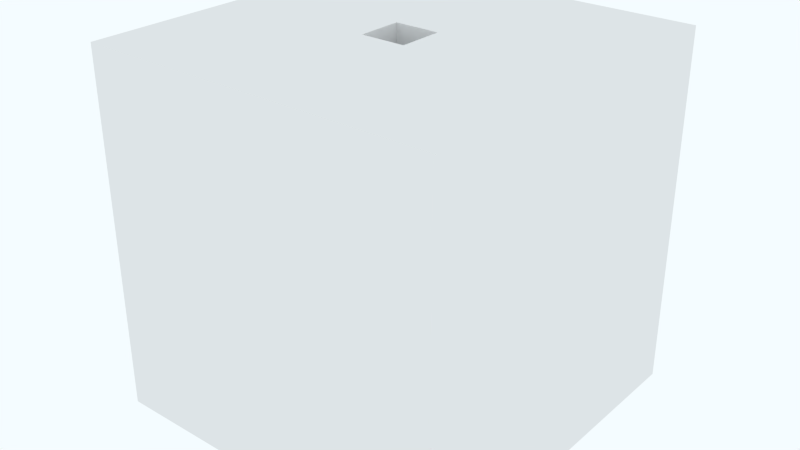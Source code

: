 # Source: firstFloor.blend  (saved by Blender 2.72.0; exported with 4.5.12 LTS)
import bpy
from mathutils import Matrix  # noqa: F401  (used for matrix-valued properties, if any)

bpy.ops.wm.read_factory_settings(use_empty=True)
scene = bpy.context.scene
scene.name = 'Scene.001'

# ---- collections
col_collection_1 = bpy.data.collections.new('Collection 1'); scene.collection.children.link(col_collection_1)

# ---- world
world_world_001 = bpy.data.worlds.new('World.001'); scene.world = world_world_001
world_world_001.color = (0.9068, 0.9708, 1.0)
world_world_001.use_sun_shadow = False
world_world_001.sun_shadow_jitter_overblur = 0.0
world_world_001.cycles.sampling_method = 'MANUAL'
world_world_001.cycles.sample_map_resolution = 256

# ---- meshes
me_cube = bpy.data.meshes.new('Cube')
me_cube.from_pydata([(-1.0, -1.0, -1.0), (-1.0, 1.0, -1.0), (1.0, 1.0, -1.0), (1.0, -1.0, -1.0), (-1.0, -1.0, 1.0), (-1.0, 1.0, 1.0), (1.0, 1.0, 1.0), (1.0, -1.0, 1.0), (-1.0, -1.0, 0.0), (-1.0, 0.0, 1.0), (-1.0, 1.0, 0.0), (-1.0, 0.0, -1.0), (0.0, 1.0, 1.0), (1.0, 1.0, 0.0), (0.0, 1.0, -1.0), (1.0, 0.0, 1.0), (1.0, -1.0, 0.0), (1.0, 0.0, -1.0), (0.0, -1.0, 1.0), (0.0, -1.0, -1.0), (-1.0, 0.0, 0.0), (0.0, 1.0, 0.0), (1.0, 0.0, 0.0), (0.0, -1.0, 0.0), (-1.0, -1.0, 0.5), (-1.0, 0.5, 1.0), (-1.0, 1.0, -0.5), (-1.0, -0.5, -1.0), (0.5, 1.0, 1.0), (1.0, 1.0, -0.5), (-0.5, 1.0, -1.0), (1.0, -0.5, 1.0), (1.0, -1.0, -0.5), (1.0, 0.5, -1.0), (-0.5, -1.0, 1.0), (0.5, -1.0, -1.0), (-1.0, -1.0, -0.5), (-1.0, -0.5, 1.0), (-1.0, 1.0, 0.5), (-1.0, 0.5, -1.0), (-0.5, 1.0, 1.0), (1.0, 1.0, 0.5), (0.5, 1.0, -1.0), (1.0, 0.5, 1.0), (1.0, -1.0, 0.5), (1.0, -0.5, -1.0), (0.5, -1.0, 1.0), (-0.5, -1.0, -1.0), (-1.0, 0.0, -0.5), (-1.0, 0.0, 0.5), (-1.0, -0.5, 0.0), (-1.0, 0.5, 0.0), (0.0, 1.0, -0.5), (0.0, 1.0, 0.5), (-0.5, 1.0, 0.0), (0.5, 1.0, 0.0), (1.0, 0.0, -0.5), (1.0, 0.0, 0.5), (1.0, 0.5, 0.0), (1.0, -0.5, 0.0), (0.0, -1.0, -0.5), (0.0, -1.0, 0.5), (0.5, -1.0, 0.0), (-0.5, -1.0, 0.0), (0.5, 0.0, -1.0), (-0.5, 0.0, -1.0), (0.0, -0.5, -1.0), (0.0, 0.5, -1.0), (-0.5, 0.0, 1.0), (0.5, 0.0, 1.0), (0.0, -0.5, 1.0), (0.0, 0.5, 1.0), (-1.0, 0.5, -0.5), (0.5, 1.0, -0.5), (1.0, -0.5, -0.5), (-0.5, -1.0, -0.5), (0.5, 0.5, -1.0), (-0.5, 0.5, 1.0), (-1.0, -0.5, -0.5), (-1.0, -0.5, 0.5), (-1.0, 0.5, 0.5), (-0.5, 1.0, -0.5), (-0.5, 1.0, 0.5), (0.5, 1.0, 0.5), (1.0, 0.5, -0.5), (1.0, 0.5, 0.5), (1.0, -0.5, 0.5), (0.5, -1.0, -0.5), (0.5, -1.0, 0.5), (-0.5, -1.0, 0.5), (0.5, -0.5, -1.0), (-0.5, -0.5, -1.0), (-0.5, 0.5, -1.0), (-0.5, -0.5, 1.0), (0.5, -0.5, 1.0), (0.5, 0.5, 1.0), (-1.0, -1.0, 0.75), (-1.0, 0.75, 1.0), (-1.0, 1.0, -0.75), (-1.0, -0.75, -1.0), (0.75, 1.0, 1.0), (1.0, 1.0, -0.75), (-0.75, 1.0, -1.0), (1.0, -0.75, 1.0), (1.0, -1.0, -0.75), (1.0, 0.75, -1.0), (-0.75, -1.0, 1.0), (0.75, -1.0, -1.0), (-1.0, -1.0, -0.25), (-1.0, -0.25, 1.0), (-1.0, 1.0, 0.25), (-1.0, 0.25, -1.0), (-0.25, 1.0, 1.0), (1.0, 1.0, 0.25), (0.25, 1.0, -1.0), (1.0, 0.25, 1.0), (1.0, -1.0, 0.25), (1.0, -0.25, -1.0), (0.25, -1.0, 1.0), (-0.25, -1.0, -1.0), (-1.0, 0.0, -0.75), (-1.0, 0.0, 0.25), (-1.0, -0.75, 0.0), (-1.0, 0.25, 0.0), (0.0, 1.0, -0.75), (0.0, 1.0, 0.25), (-0.75, 1.0, 0.0), (0.25, 1.0, 0.0), (1.0, 0.0, -0.75), (1.0, 0.0, 0.25), (1.0, 0.75, 0.0), (1.0, -0.25, 0.0), (0.0, -1.0, -0.75), (0.0, -1.0, 0.25), (0.75, -1.0, 0.0), (-0.25, -1.0, 0.0), (0.75, 0.0, -1.0), (-0.25, 0.0, -1.0), (0.0, -0.75, -1.0), (0.0, 0.25, -1.0), (-0.75, 0.0, 1.0), (0.25, 0.0, 1.0), (0.0, -0.75, 1.0), (0.0, 0.25, 1.0), (-1.0, -1.0, 0.25), (-1.0, 0.25, 1.0), (-1.0, 1.0, -0.25), (-1.0, -0.25, -1.0), (0.25, 1.0, 1.0), (1.0, 1.0, -0.25), (-0.25, 1.0, -1.0), (1.0, -0.25, 1.0), (1.0, -1.0, -0.25), (1.0, 0.25, -1.0), (-0.25, -1.0, 1.0), (0.25, -1.0, -1.0), (-1.0, -1.0, -0.75), (-1.0, -0.75, 1.0), (-1.0, 1.0, 0.75), (-1.0, 0.75, -1.0), (-0.75, 1.0, 1.0), (1.0, 1.0, 0.75), (0.75, 1.0, -1.0), (1.0, 0.75, 1.0), (1.0, -1.0, 0.75), (1.0, -0.75, -1.0), (0.75, -1.0, 1.0), (-0.75, -1.0, -1.0), (-1.0, 0.0, -0.25), (-1.0, 0.0, 0.75), (-1.0, -0.25, 0.0), (-1.0, 0.75, 0.0), (0.0, 1.0, -0.25), (0.0, 1.0, 0.75), (-0.25, 1.0, 0.0), (0.75, 1.0, 0.0), (1.0, 0.0, -0.25), (1.0, 0.0, 0.75), (1.0, 0.25, 0.0), (1.0, -0.75, 0.0), (0.0, -1.0, -0.25), (0.0, -1.0, 0.75), (0.25, -1.0, 0.0), (-0.75, -1.0, 0.0), (0.25, 0.0, -1.0), (-0.75, 0.0, -1.0), (0.0, -0.25, -1.0), (0.0, 0.75, -1.0), (-0.25, 0.0, 1.0), (0.75, 0.0, 1.0), (0.0, -0.25, 1.0), (0.0, 0.75, 1.0), (-1.0, 0.5, -0.75), (-1.0, 0.5, -0.25), (-1.0, 0.25, -0.5), (-1.0, 0.75, -0.5), (0.5, 1.0, -0.75), (0.5, 1.0, -0.25), (0.25, 1.0, -0.5), (0.75, 1.0, -0.5), (1.0, -0.5, -0.75), (1.0, -0.5, -0.25), (1.0, -0.25, -0.5), (1.0, -0.75, -0.5), (-0.5, -1.0, -0.75), (-0.5, -1.0, -0.25), (-0.25, -1.0, -0.5), (-0.75, -1.0, -0.5), (0.75, 0.5, -1.0), (0.25, 0.5, -1.0), (0.5, 0.25, -1.0), (0.5, 0.75, -1.0), (-0.75, 0.5, 1.0), (-0.25, 0.5, 1.0), (-0.5, 0.25, 1.0), (-0.5, 0.75, 1.0), (-1.0, -0.5, -0.75), (-1.0, -0.5, -0.25), (-1.0, -0.75, -0.5), (-1.0, -0.25, -0.5), (-1.0, -0.5, 0.25), (-1.0, -0.5, 0.75), (-1.0, -0.75, 0.5), (-1.0, -0.25, 0.5), (-1.0, 0.5, 0.25), (-1.0, 0.5, 0.75), (-1.0, 0.25, 0.5), (-1.0, 0.75, 0.5), (-0.5, 1.0, -0.75), (-0.5, 1.0, -0.25), (-0.75, 1.0, -0.5), (-0.25, 1.0, -0.5), (-0.5, 1.0, 0.25), (-0.5, 1.0, 0.75), (-0.75, 1.0, 0.5), (-0.25, 1.0, 0.5), (0.5, 1.0, 0.25), (0.5, 1.0, 0.75), (0.25, 1.0, 0.5), (0.75, 1.0, 0.5), (1.0, 0.5, -0.75), (1.0, 0.5, -0.25), (1.0, 0.75, -0.5), (1.0, 0.25, -0.5), (1.0, 0.5, 0.25), (1.0, 0.5, 0.75), (1.0, 0.75, 0.5), (1.0, 0.25, 0.5), (1.0, -0.5, 0.25), (1.0, -0.5, 0.75), (1.0, -0.25, 0.5), (1.0, -0.75, 0.5), (0.5, -1.0, -0.75), (0.5, -1.0, -0.25), (0.75, -1.0, -0.5), (0.25, -1.0, -0.5), (0.5, -1.0, 0.25), (0.5, -1.0, 0.75), (0.75, -1.0, 0.5), (0.25, -1.0, 0.5), (-0.5, -1.0, 0.25), (-0.5, -1.0, 0.75), (-0.25, -1.0, 0.5), (-0.75, -1.0, 0.5), (0.75, -0.5, -1.0), (0.25, -0.5, -1.0), (0.5, -0.75, -1.0), (0.5, -0.25, -1.0), (-0.25, -0.5, -1.0), (-0.75, -0.5, -1.0), (-0.5, -0.75, -1.0), (-0.5, -0.25, -1.0), (-0.25, 0.5, -1.0), (-0.75, 0.5, -1.0), (-0.5, 0.25, -1.0), (-0.5, 0.75, -1.0), (-0.75, -0.5, 1.0), (-0.25, -0.5, 1.0), (-0.5, -0.75, 1.0), (-0.5, -0.25, 1.0), (0.25, -0.5, 1.0), (0.75, -0.5, 1.0), (0.5, -0.75, 1.0), (0.5, -0.25, 1.0), (0.25, 0.5, 1.0), (0.75, 0.5, 1.0), (0.5, 0.25, 1.0), (0.5, 0.75, 1.0), (-1.0, 0.75, -0.75), (0.75, 1.0, -0.75), (1.0, -0.75, -0.75), (-0.75, -1.0, -0.75), (0.75, 0.75, -1.0), (-0.75, 0.75, 1.0), (-1.0, -0.25, -0.75), (-1.0, -0.25, 0.25), (-1.0, 0.75, 0.25), (-0.25, 1.0, -0.75), (-0.25, 1.0, 0.25), (0.75, 1.0, 0.25), (1.0, 0.25, -0.75), (1.0, 0.25, 0.25), (1.0, -0.75, 0.25), (0.25, -1.0, -0.75), (0.25, -1.0, 0.25), (-0.75, -1.0, 0.25), (0.75, -0.25, -1.0), (-0.25, -0.25, -1.0), (-0.25, 0.75, -1.0), (-0.75, -0.25, 1.0), (0.25, -0.25, 1.0), (0.25, 0.75, 1.0), (-1.0, 0.25, -0.75), (-1.0, 0.25, -0.25), (-1.0, 0.75, -0.25), (0.25, 1.0, -0.75), (0.25, 1.0, -0.25), (0.75, 1.0, -0.25), (1.0, -0.25, -0.75), (1.0, -0.25, -0.25), (1.0, -0.75, -0.25), (-0.25, -1.0, -0.75), (-0.25, -1.0, -0.25), (-0.75, -1.0, -0.25), (0.75, 0.25, -1.0), (0.25, 0.25, -1.0), (0.25, 0.75, -1.0), (-0.75, 0.25, 1.0), (-0.25, 0.25, 1.0), (-0.25, 0.75, 1.0), (-1.0, -0.75, -0.75), (-1.0, -0.75, -0.25), (-1.0, -0.25, -0.25), (-1.0, -0.75, 0.25), (-1.0, -0.75, 0.75), (-1.0, -0.25, 0.75), (-1.0, 0.25, 0.25), (-1.0, 0.25, 0.75), (-1.0, 0.75, 0.75), (-0.75, 1.0, -0.75), (-0.75, 1.0, -0.25), (-0.25, 1.0, -0.25), (-0.75, 1.0, 0.25), (-0.75, 1.0, 0.75), (-0.25, 1.0, 0.75), (0.25, 1.0, 0.25), (0.25, 1.0, 0.75), (0.75, 1.0, 0.75), (1.0, 0.75, -0.75), (1.0, 0.75, -0.25), (1.0, 0.25, -0.25), (1.0, 0.75, 0.25), (1.0, 0.75, 0.75), (1.0, 0.25, 0.75), (1.0, -0.25, 0.25), (1.0, -0.25, 0.75), (1.0, -0.75, 0.75), (0.75, -1.0, -0.75), (0.75, -1.0, -0.25), (0.25, -1.0, -0.25), (0.75, -1.0, 0.25), (0.75, -1.0, 0.75), (0.25, -1.0, 0.75), (-0.25, -1.0, 0.25), (-0.25, -1.0, 0.75), (-0.75, -1.0, 0.75), (0.75, -0.75, -1.0), (0.25, -0.75, -1.0), (0.25, -0.25, -1.0), (-0.25, -0.75, -1.0), (-0.75, -0.75, -1.0), (-0.75, -0.25, -1.0), (-0.25, 0.25, -1.0), (-0.75, 0.25, -1.0), (-0.75, 0.75, -1.0), (-0.75, -0.75, 1.0), (-0.25, -0.75, 1.0), (-0.25, -0.25, 1.0), (0.25, -0.75, 1.0), (0.75, -0.75, 1.0), (0.75, -0.25, 1.0), (0.25, 0.25, 1.0), (0.75, 0.25, 1.0), (0.75, 0.75, 1.0), (-1.0, -1.0, 0.875), (-1.0, 0.875, 1.0), (-1.0, 1.0, -0.875), (-1.0, -0.875, -1.0), (0.875, 1.0, 1.0), (1.0, 1.0, -0.875), (-0.875, 1.0, -1.0), (1.0, -0.875, 1.0), (1.0, -1.0, -0.875), (1.0, 0.875, -1.0), (-0.875, -1.0, 1.0), (0.875, -1.0, -1.0), (-1.0, -1.0, -0.125), (-1.0, -0.125, 1.0), (-1.0, 1.0, 0.125), (-1.0, 0.125, -1.0), (-0.125, 1.0, 1.0), (1.0, 1.0, 0.125), (0.125, 1.0, -1.0), (1.0, 0.125, 1.0), (1.0, -1.0, 0.125), (1.0, -0.125, -1.0), (0.125, -1.0, 1.0), (-0.125, -1.0, -1.0), (-1.0, 0.0, -0.875), (-1.0, 0.0, 0.125), (-1.0, -0.875, 0.0), (-1.0, 0.125, 0.0), (0.0, 1.0, -0.875), (0.0, 1.0, 0.125), (-0.875, 1.0, 0.0), (0.125, 1.0, 0.0), (1.0, 0.0, -0.875), (1.0, 0.0, 0.125), (1.0, 0.875, 0.0), (1.0, -0.125, 0.0), (0.0, -1.0, -0.875), (0.0, -1.0, 0.125), (0.875, -1.0, 0.0), (-0.125, -1.0, 0.0), (0.875, 0.0, -1.0), (-0.125, 0.0, -1.0), (0.0, -0.875, -1.0), (0.0, 0.125, -1.0), (-0.875, 0.0, 1.0), (0.125, 0.0, 1.0), (0.0, -0.875, 1.0), (0.0, 0.125, 1.0), (-1.0, -1.0, 0.375), (-1.0, 0.375, 1.0), (-1.0, 1.0, -0.375), (-1.0, -0.375, -1.0), (0.375, 1.0, 1.0), (1.0, 1.0, -0.375), (-0.375, 1.0, -1.0), (1.0, -0.375, 1.0), (1.0, -1.0, -0.375), (1.0, 0.375, -1.0), (-0.375, -1.0, 1.0), (0.375, -1.0, -1.0), (-1.0, -1.0, -0.625), (-1.0, -0.625, 1.0), (-1.0, 1.0, 0.625), (-1.0, 0.625, -1.0), (-0.625, 1.0, 1.0), (1.0, 1.0, 0.625), (0.625, 1.0, -1.0), (1.0, 0.625, 1.0), (1.0, -1.0, 0.625), (1.0, -0.625, -1.0), (0.625, -1.0, 1.0), (-0.625, -1.0, -1.0), (-1.0, 0.0, -0.375), (-1.0, 0.0, 0.625), (-1.0, -0.375, 0.0), (-1.0, 0.625, 0.0), (0.0, 1.0, -0.375), (0.0, 1.0, 0.625), (-0.375, 1.0, 0.0), (0.625, 1.0, 0.0), (1.0, 0.0, -0.375), (1.0, 0.0, 0.625), (1.0, 0.375, 0.0), (1.0, -0.625, 0.0), (0.0, -1.0, -0.375), (0.0, -1.0, 0.625), (0.375, -1.0, 0.0), (-0.625, -1.0, 0.0), (0.375, 0.0, -1.0), (-0.625, 0.0, -1.0), (0.0, -0.375, -1.0), (0.0, 0.625, -1.0), (-0.375, 0.0, 1.0), (0.625, 0.0, 1.0), (0.0, -0.375, 1.0), (0.0, 0.625, 1.0), (-1.0, 0.5, -0.875), (-1.0, 0.5, -0.375), (-1.0, 0.125, -0.5), (-1.0, 0.625, -0.5), (0.5, 1.0, -0.875), (0.5, 1.0, -0.375), (0.125, 1.0, -0.5), (0.625, 1.0, -0.5), (1.0, -0.5, -0.875), (1.0, -0.5, -0.375), (1.0, -0.125, -0.5), (1.0, -0.625, -0.5), (-0.5, -1.0, -0.875), (-0.5, -1.0, -0.375), (-0.125, -1.0, -0.5), (-0.625, -1.0, -0.5), (0.875, 0.5, -1.0), (0.375, 0.5, -1.0), (0.5, 0.125, -1.0), (0.5, 0.625, -1.0), (-0.875, 0.5, 1.0), (-0.375, 0.5, 1.0), (-0.5, 0.125, 1.0), (-0.5, 0.625, 1.0), (-1.0, -0.5, -0.875), (-1.0, -0.5, -0.375), (-1.0, -0.875, -0.5), (-1.0, -0.375, -0.5), (-1.0, -0.5, 0.125), (-1.0, -0.5, 0.625), (-1.0, -0.875, 0.5), (-1.0, -0.375, 0.5), (-1.0, 0.5, 0.125), (-1.0, 0.5, 0.625), (-1.0, 0.125, 0.5), (-1.0, 0.625, 0.5), (-0.5, 1.0, -0.875), (-0.5, 1.0, -0.375), (-0.875, 1.0, -0.5), (-0.375, 1.0, -0.5), (-0.5, 1.0, 0.125), (-0.5, 1.0, 0.625), (-0.875, 1.0, 0.5), (-0.375, 1.0, 0.5), (0.5, 1.0, 0.125), (0.5, 1.0, 0.625), (0.125, 1.0, 0.5), (0.625, 1.0, 0.5), (1.0, 0.5, -0.875), (1.0, 0.5, -0.375), (1.0, 0.875, -0.5), (1.0, 0.375, -0.5), (1.0, 0.5, 0.125), (1.0, 0.5, 0.625), (1.0, 0.875, 0.5), (1.0, 0.375, 0.5), (1.0, -0.5, 0.125), (1.0, -0.5, 0.625), (1.0, -0.125, 0.5), (1.0, -0.625, 0.5), (0.5, -1.0, -0.875), (0.5, -1.0, -0.375), (0.875, -1.0, -0.5), (0.375, -1.0, -0.5), (0.5, -1.0, 0.125), (0.5, -1.0, 0.625), (0.875, -1.0, 0.5), (0.375, -1.0, 0.5), (-0.5, -1.0, 0.125), (-0.5, -1.0, 0.625), (-0.125, -1.0, 0.5), (-0.625, -1.0, 0.5), (0.875, -0.5, -1.0), (0.375, -0.5, -1.0), (0.5, -0.875, -1.0), (0.5, -0.375, -1.0), (-0.125, -0.5, -1.0), (-0.625, -0.5, -1.0), (-0.5, -0.875, -1.0), (-0.5, -0.375, -1.0), (-0.125, 0.5, -1.0), (-0.625, 0.5, -1.0), (-0.5, 0.125, -1.0), (-0.5, 0.625, -1.0), (-0.875, -0.5, 1.0), (-0.375, -0.5, 1.0), (-0.5, -0.875, 1.0), (-0.5, -0.375, 1.0), (0.125, -0.5, 1.0), (0.625, -0.5, 1.0), (0.5, -0.875, 1.0), (0.5, -0.375, 1.0), (0.125, 0.5, 1.0), (0.625, 0.5, 1.0), (0.5, 0.125, 1.0), (0.5, 0.625, 1.0), (-1.0, -1.0, 0.625), (-1.0, 0.625, 1.0), (-1.0, 1.0, -0.625), (-1.0, -0.625, -1.0), (0.625, 1.0, 1.0), (1.0, 1.0, -0.625), (-0.625, 1.0, -1.0), (1.0, -0.625, 1.0), (1.0, -1.0, -0.625), (1.0, 0.625, -1.0), (-0.625, -1.0, 1.0), (0.625, -1.0, -1.0), (-1.0, -1.0, -0.375), (-1.0, -0.375, 1.0), (-1.0, 1.0, 0.375), (-1.0, 0.375, -1.0), (-0.375, 1.0, 1.0), (1.0, 1.0, 0.375), (0.375, 1.0, -1.0), (1.0, 0.375, 1.0), (1.0, -1.0, 0.375), (1.0, -0.375, -1.0), (0.375, -1.0, 1.0), (-0.375, -1.0, -1.0), (-1.0, 0.0, -0.625), (-1.0, 0.0, 0.375), (-1.0, -0.625, 0.0), (-1.0, 0.375, 0.0), (0.0, 1.0, -0.625), (0.0, 1.0, 0.375), (-0.625, 1.0, 0.0), (0.375, 1.0, 0.0), (1.0, 0.0, -0.625), (1.0, 0.0, 0.375), (1.0, 0.625, 0.0), (1.0, -0.375, 0.0), (0.0, -1.0, -0.625), (0.0, -1.0, 0.375), (0.625, -1.0, 0.0), (-0.375, -1.0, 0.0), (0.625, 0.0, -1.0), (-0.375, 0.0, -1.0), (0.0, -0.625, -1.0), (0.0, 0.375, -1.0), (-0.625, 0.0, 1.0), (0.375, 0.0, 1.0), (0.0, -0.625, 1.0), (0.0, 0.375, 1.0), (-1.0, -1.0, 0.125), (-1.0, 0.125, 1.0), (-1.0, 1.0, -0.125), (-1.0, -0.125, -1.0), (0.125, 1.0, 1.0), (1.0, 1.0, -0.125), (-0.125, 1.0, -1.0), (1.0, -0.125, 1.0), (1.0, -1.0, -0.125), (1.0, 0.125, -1.0), (-0.125, -1.0, 1.0), (0.125, -1.0, -1.0), (-1.0, -1.0, -0.875), (-1.0, -0.875, 1.0), (-1.0, 1.0, 0.875), (-1.0, 0.875, -1.0), (-0.875, 1.0, 1.0), (1.0, 1.0, 0.875), (0.875, 1.0, -1.0), (1.0, 0.875, 1.0), (1.0, -1.0, 0.875), (1.0, -0.875, -1.0), (0.875, -1.0, 1.0), (-0.875, -1.0, -1.0), (-1.0, 0.0, -0.125), (-1.0, 0.0, 0.875), (-1.0, -0.125, 0.0), (-1.0, 0.875, 0.0), (0.0, 1.0, -0.125), (0.0, 1.0, 0.875), (-0.125, 1.0, 0.0), (0.875, 1.0, 0.0), (1.0, 0.0, -0.125), (1.0, 0.0, 0.875), (1.0, 0.125, 0.0), (1.0, -0.875, 0.0), (0.0, -1.0, -0.125), (0.0, -1.0, 0.875), (0.125, -1.0, 0.0), (-0.875, -1.0, 0.0), (0.125, 0.0, -1.0), (-0.875, 0.0, -1.0), (0.0, -0.125, -1.0), (0.0, 0.875, -1.0), (-0.125, 0.0, 1.0), (0.875, 0.0, 1.0), (0.0, -0.125, 1.0), (0.0, 0.875, 1.0), (-1.0, 0.5, -0.625), (-1.0, 0.5, -0.125), (-1.0, 0.375, -0.5), (-1.0, 0.875, -0.5), (0.5, 1.0, -0.625), (0.5, 1.0, -0.125), (0.375, 1.0, -0.5), (0.875, 1.0, -0.5), (1.0, -0.5, -0.625), (1.0, -0.5, -0.125), (1.0, -0.375, -0.5), (1.0, -0.875, -0.5), (-0.5, -1.0, -0.625), (-0.5, -1.0, -0.125), (-0.375, -1.0, -0.5), (-0.875, -1.0, -0.5), (0.625, 0.5, -1.0), (0.125, 0.5, -1.0), (0.5, 0.375, -1.0), (0.5, 0.875, -1.0), (-0.625, 0.5, 1.0), (-0.125, 0.5, 1.0), (-0.5, 0.375, 1.0), (-0.5, 0.875, 1.0), (-1.0, -0.5, -0.625), (-1.0, -0.5, -0.125), (-1.0, -0.625, -0.5), (-1.0, -0.125, -0.5), (-1.0, -0.5, 0.375), (-1.0, -0.5, 0.875), (-1.0, -0.625, 0.5), (-1.0, -0.125, 0.5), (-1.0, 0.5, 0.375), (-1.0, 0.5, 0.875), (-1.0, 0.375, 0.5), (-1.0, 0.875, 0.5), (-0.5, 1.0, -0.625), (-0.5, 1.0, -0.125), (-0.625, 1.0, -0.5), (-0.125, 1.0, -0.5), (-0.5, 1.0, 0.375), (-0.5, 1.0, 0.875), (-0.625, 1.0, 0.5), (-0.125, 1.0, 0.5), (0.5, 1.0, 0.375), (0.5, 1.0, 0.875), (0.375, 1.0, 0.5), (0.875, 1.0, 0.5), (1.0, 0.5, -0.625), (1.0, 0.5, -0.125), (1.0, 0.625, -0.5), (1.0, 0.125, -0.5), (1.0, 0.5, 0.375), (1.0, 0.5, 0.875), (1.0, 0.625, 0.5), (1.0, 0.125, 0.5), (1.0, -0.5, 0.375), (1.0, -0.5, 0.875), (1.0, -0.375, 0.5), (1.0, -0.875, 0.5), (0.5, -1.0, -0.625), (0.5, -1.0, -0.125), (0.625, -1.0, -0.5), (0.125, -1.0, -0.5), (0.5, -1.0, 0.375), (0.5, -1.0, 0.875), (0.625, -1.0, 0.5), (0.125, -1.0, 0.5), (-0.5, -1.0, 0.375), (-0.5, -1.0, 0.875), (-0.375, -1.0, 0.5), (-0.875, -1.0, 0.5), (0.625, -0.5, -1.0), (0.125, -0.5, -1.0), (0.5, -0.625, -1.0), (0.5, -0.125, -1.0), (-0.375, -0.5, -1.0), (-0.875, -0.5, -1.0), (-0.5, -0.625, -1.0), (-0.5, -0.125, -1.0), (-0.375, 0.5, -1.0), (-0.875, 0.5, -1.0), (-0.5, 0.375, -1.0), (-0.5, 0.875, -1.0), (-0.625, -0.5, 1.0), (-0.125, -0.5, 1.0), (-0.5, -0.625, 1.0), (-0.5, -0.125, 1.0), (0.375, -0.5, 1.0), (0.875, -0.5, 1.0), (0.5, -0.625, 1.0), (0.5, -0.125, 1.0), (0.375, 0.5, 1.0), (0.875, 0.5, 1.0), (0.5, 0.375, 1.0), (0.5, 0.875, 1.0), (-1.0, 0.75, -0.875), (-1.0, 0.75, -0.625), (-1.0, 0.625, -0.75), (-1.0, 0.875, -0.75), (0.75, 1.0, -0.875), (0.75, 1.0, -0.625), (0.625, 1.0, -0.75), (0.875, 1.0, -0.75), (1.0, -0.75, -0.875), (1.0, -0.75, -0.625), (1.0, -0.625, -0.75), (1.0, -0.875, -0.75), (-0.75, -1.0, -0.875), (-0.75, -1.0, -0.625), (-0.625, -1.0, -0.75), (-0.875, -1.0, -0.75), (0.875, 0.75, -1.0), (0.625, 0.75, -1.0), (0.75, 0.625, -1.0), (0.75, 0.875, -1.0), (-0.875, 0.75, 1.0), (-0.625, 0.75, 1.0), (-0.75, 0.625, 1.0), (-0.75, 0.875, 1.0), (-1.0, -0.25, -0.875), (-1.0, -0.25, -0.625), (-1.0, -0.375, -0.75), (-1.0, -0.125, -0.75), (-1.0, -0.25, 0.125), (-1.0, -0.25, 0.375), (-1.0, -0.375, 0.25), (-1.0, -0.125, 0.25), (-1.0, 0.75, 0.125), (-1.0, 0.75, 0.375), (-1.0, 0.625, 0.25), (-1.0, 0.875, 0.25), (-0.25, 1.0, -0.875), (-0.25, 1.0, -0.625), (-0.375, 1.0, -0.75), (-0.125, 1.0, -0.75), (-0.25, 1.0, 0.125), (-0.25, 1.0, 0.375), (-0.375, 1.0, 0.25), (-0.125, 1.0, 0.25), (0.75, 1.0, 0.125), (0.75, 1.0, 0.375), (0.625, 1.0, 0.25), (0.875, 1.0, 0.25), (1.0, 0.25, -0.875), (1.0, 0.25, -0.625), (1.0, 0.375, -0.75), (1.0, 0.125, -0.75), (1.0, 0.25, 0.125), (1.0, 0.25, 0.375), (1.0, 0.375, 0.25), (1.0, 0.125, 0.25), (1.0, -0.75, 0.125), (1.0, -0.75, 0.375), (1.0, -0.625, 0.25), (1.0, -0.875, 0.25), (0.25, -1.0, -0.875), (0.25, -1.0, -0.625), (0.375, -1.0, -0.75), (0.125, -1.0, -0.75), (0.25, -1.0, 0.125), (0.25, -1.0, 0.375), (0.375, -1.0, 0.25), (0.125, -1.0, 0.25), (-0.75, -1.0, 0.125), (-0.75, -1.0, 0.375), (-0.625, -1.0, 0.25), (-0.875, -1.0, 0.25), (0.875, -0.25, -1.0), (0.625, -0.25, -1.0), (0.75, -0.375, -1.0), (0.75, -0.125, -1.0), (-0.125, -0.25, -1.0), (-0.375, -0.25, -1.0), (-0.25, -0.375, -1.0), (-0.25, -0.125, -1.0), (-0.125, 0.75, -1.0), (-0.375, 0.75, -1.0), (-0.25, 0.625, -1.0), (-0.25, 0.875, -1.0), (-0.875, -0.25, 1.0), (-0.625, -0.25, 1.0), (-0.75, -0.375, 1.0), (-0.75, -0.125, 1.0), (0.125, -0.25, 1.0), (0.375, -0.25, 1.0), (0.25, -0.375, 1.0), (0.25, -0.125, 1.0), (0.125, 0.75, 1.0), (0.375, 0.75, 1.0), (0.25, 0.625, 1.0), (0.25, 0.875, 1.0), (-1.0, 0.25, -0.875), (-1.0, 0.25, -0.625), (-1.0, 0.125, -0.75), (-1.0, 0.375, -0.75), (-1.0, 0.25, -0.375), (-1.0, 0.25, -0.125), (-1.0, 0.125, -0.25), (-1.0, 0.375, -0.25), (-1.0, 0.75, -0.375), (-1.0, 0.75, -0.125), (-1.0, 0.625, -0.25), (-1.0, 0.875, -0.25), (0.25, 1.0, -0.875), (0.25, 1.0, -0.625), (0.125, 1.0, -0.75), (0.375, 1.0, -0.75), (0.25, 1.0, -0.375), (0.25, 1.0, -0.125), (0.125, 1.0, -0.25), (0.375, 1.0, -0.25), (0.75, 1.0, -0.375), (0.75, 1.0, -0.125), (0.625, 1.0, -0.25), (0.875, 1.0, -0.25), (1.0, -0.25, -0.875), (1.0, -0.25, -0.625), (1.0, -0.125, -0.75), (1.0, -0.375, -0.75), (1.0, -0.25, -0.375), (1.0, -0.25, -0.125), (1.0, -0.125, -0.25), (1.0, -0.375, -0.25), (1.0, -0.75, -0.375), (1.0, -0.75, -0.125), (1.0, -0.625, -0.25), (1.0, -0.875, -0.25), (-0.25, -1.0, -0.875), (-0.25, -1.0, -0.625), (-0.125, -1.0, -0.75), (-0.375, -1.0, -0.75), (-0.25, -1.0, -0.375), (-0.25, -1.0, -0.125), (-0.125, -1.0, -0.25), (-0.375, -1.0, -0.25), (-0.75, -1.0, -0.375), (-0.75, -1.0, -0.125), (-0.625, -1.0, -0.25), (-0.875, -1.0, -0.25), (0.875, 0.25, -1.0), (0.625, 0.25, -1.0), (0.75, 0.125, -1.0), (0.75, 0.375, -1.0), (0.375, 0.25, -1.0), (0.125, 0.25, -1.0), (0.25, 0.125, -1.0), (0.25, 0.375, -1.0), (0.375, 0.75, -1.0), (0.125, 0.75, -1.0), (0.25, 0.625, -1.0), (0.25, 0.875, -1.0), (-0.875, 0.25, 1.0), (-0.625, 0.25, 1.0), (-0.75, 0.125, 1.0), (-0.75, 0.375, 1.0), (-0.375, 0.25, 1.0), (-0.125, 0.25, 1.0), (-0.25, 0.125, 1.0), (-0.25, 0.375, 1.0), (-0.375, 0.75, 1.0), (-0.125, 0.75, 1.0), (-0.25, 0.625, 1.0), (-0.25, 0.875, 1.0), (-1.0, -0.75, -0.875), (-1.0, -0.75, -0.625), (-1.0, -0.875, -0.75), (-1.0, -0.625, -0.75), (-1.0, -0.75, -0.375), (-1.0, -0.75, -0.125), (-1.0, -0.875, -0.25), (-1.0, -0.625, -0.25), (-1.0, -0.25, -0.375), (-1.0, -0.25, -0.125), (-1.0, -0.375, -0.25), (-1.0, -0.125, -0.25), (-1.0, -0.75, 0.125), (-1.0, -0.75, 0.375), (-1.0, -0.875, 0.25), (-1.0, -0.625, 0.25), (-1.0, -0.75, 0.625), (-1.0, -0.75, 0.875), (-1.0, -0.875, 0.75), (-1.0, -0.625, 0.75), (-1.0, -0.25, 0.625), (-1.0, -0.25, 0.875), (-1.0, -0.375, 0.75), (-1.0, -0.125, 0.75), (-1.0, 0.25, 0.125), (-1.0, 0.25, 0.375), (-1.0, 0.125, 0.25), (-1.0, 0.375, 0.25), (-1.0, 0.25, 0.625), (-1.0, 0.25, 0.875), (-1.0, 0.125, 0.75), (-1.0, 0.375, 0.75), (-1.0, 0.75, 0.625), (-1.0, 0.75, 0.875), (-1.0, 0.625, 0.75), (-1.0, 0.875, 0.75), (-0.75, 1.0, -0.875), (-0.75, 1.0, -0.625), (-0.875, 1.0, -0.75), (-0.625, 1.0, -0.75), (-0.75, 1.0, -0.375), (-0.75, 1.0, -0.125), (-0.875, 1.0, -0.25), (-0.625, 1.0, -0.25), (-0.25, 1.0, -0.375), (-0.25, 1.0, -0.125), (-0.375, 1.0, -0.25), (-0.125, 1.0, -0.25), (-0.75, 1.0, 0.125), (-0.75, 1.0, 0.375), (-0.875, 1.0, 0.25), (-0.625, 1.0, 0.25), (-0.75, 1.0, 0.625), (-0.75, 1.0, 0.875), (-0.875, 1.0, 0.75), (-0.625, 1.0, 0.75), (-0.25, 1.0, 0.625), (-0.25, 1.0, 0.875), (-0.375, 1.0, 0.75), (-0.125, 1.0, 0.75), (0.25, 1.0, 0.125), (0.25, 1.0, 0.375), (0.125, 1.0, 0.25), (0.375, 1.0, 0.25), (0.25, 1.0, 0.625), (0.25, 1.0, 0.875), (0.125, 1.0, 0.75), (0.375, 1.0, 0.75), (0.75, 1.0, 0.625), (0.75, 1.0, 0.875), (0.625, 1.0, 0.75), (0.875, 1.0, 0.75), (1.0, 0.75, -0.875), (1.0, 0.75, -0.625), (1.0, 0.875, -0.75), (1.0, 0.625, -0.75), (1.0, 0.75, -0.375), (1.0, 0.75, -0.125), (1.0, 0.875, -0.25), (1.0, 0.625, -0.25), (1.0, 0.25, -0.375), (1.0, 0.25, -0.125), (1.0, 0.375, -0.25), (1.0, 0.125, -0.25), (1.0, 0.75, 0.125), (1.0, 0.75, 0.375), (1.0, 0.875, 0.25), (1.0, 0.625, 0.25), (1.0, 0.75, 0.625), (1.0, 0.75, 0.875), (1.0, 0.875, 0.75), (1.0, 0.625, 0.75), (1.0, 0.25, 0.625), (1.0, 0.25, 0.875), (1.0, 0.375, 0.75), (1.0, 0.125, 0.75), (1.0, -0.25, 0.125), (1.0, -0.25, 0.375), (1.0, -0.125, 0.25), (1.0, -0.375, 0.25), (1.0, -0.25, 0.625), (1.0, -0.25, 0.875), (1.0, -0.125, 0.75), (1.0, -0.375, 0.75), (1.0, -0.75, 0.625), (1.0, -0.75, 0.875), (1.0, -0.625, 0.75), (1.0, -0.875, 0.75), (0.75, -1.0, -0.875), (0.75, -1.0, -0.625), (0.875, -1.0, -0.75), (0.625, -1.0, -0.75), (0.75, -1.0, -0.375), (0.75, -1.0, -0.125), (0.875, -1.0, -0.25), (0.625, -1.0, -0.25), (0.25, -1.0, -0.375), (0.25, -1.0, -0.125), (0.375, -1.0, -0.25), (0.125, -1.0, -0.25), (0.75, -1.0, 0.125), (0.75, -1.0, 0.375), (0.875, -1.0, 0.25), (0.625, -1.0, 0.25), (0.75, -1.0, 0.625), (0.75, -1.0, 0.875), (0.875, -1.0, 0.75), (0.625, -1.0, 0.75), (0.25, -1.0, 0.625), (0.25, -1.0, 0.875), (0.375, -1.0, 0.75), (0.125, -1.0, 0.75), (-0.25, -1.0, 0.125), (-0.25, -1.0, 0.375), (-0.125, -1.0, 0.25), (-0.375, -1.0, 0.25), (-0.25, -1.0, 0.625), (-0.25, -1.0, 0.875), (-0.125, -1.0, 0.75), (-0.375, -1.0, 0.75), (-0.75, -1.0, 0.625), (-0.75, -1.0, 0.875), (-0.625, -1.0, 0.75), (-0.875, -1.0, 0.75), (0.875, -0.75, -1.0), (0.625, -0.75, -1.0), (0.75, -0.875, -1.0), (0.75, -0.625, -1.0), (0.375, -0.75, -1.0), (0.125, -0.75, -1.0), (0.25, -0.875, -1.0), (0.25, -0.625, -1.0), (0.375, -0.25, -1.0), (0.125, -0.25, -1.0), (0.25, -0.375, -1.0), (0.25, -0.125, -1.0), (-0.125, -0.75, -1.0), (-0.375, -0.75, -1.0), (-0.25, -0.875, -1.0), (-0.25, -0.625, -1.0), (-0.625, -0.75, -1.0), (-0.875, -0.75, -1.0), (-0.75, -0.875, -1.0), (-0.75, -0.625, -1.0), (-0.625, -0.25, -1.0), (-0.875, -0.25, -1.0), (-0.75, -0.375, -1.0), (-0.75, -0.125, -1.0), (-0.125, 0.25, -1.0), (-0.375, 0.25, -1.0), (-0.25, 0.125, -1.0), (-0.25, 0.375, -1.0), (-0.625, 0.25, -1.0), (-0.875, 0.25, -1.0), (-0.75, 0.125, -1.0), (-0.75, 0.375, -1.0), (-0.625, 0.75, -1.0), (-0.875, 0.75, -1.0), (-0.75, 0.625, -1.0), (-0.75, 0.875, -1.0), (-0.875, -0.75, 1.0), (-0.625, -0.75, 1.0), (-0.75, -0.875, 1.0), (-0.75, -0.625, 1.0), (-0.375, -0.75, 1.0), (-0.125, -0.75, 1.0), (-0.25, -0.875, 1.0), (-0.25, -0.625, 1.0), (-0.375, -0.25, 1.0), (-0.125, -0.25, 1.0), (-0.25, -0.375, 1.0), (-0.25, -0.125, 1.0), (0.125, -0.75, 1.0), (0.375, -0.75, 1.0), (0.25, -0.875, 1.0), (0.25, -0.625, 1.0), (0.625, -0.75, 1.0), (0.875, -0.75, 1.0), (0.75, -0.875, 1.0), (0.75, -0.625, 1.0), (0.625, -0.25, 1.0), (0.875, -0.25, 1.0), (0.75, -0.375, 1.0), (0.75, -0.125, 1.0), (0.125, 0.25, 1.0), (0.375, 0.25, 1.0), (0.25, 0.125, 1.0), (0.25, 0.375, 1.0), (0.625, 0.25, 1.0), (0.875, 0.25, 1.0), (0.75, 0.125, 1.0), (0.75, 0.375, 1.0), (0.625, 0.75, 1.0), (0.875, 0.75, 1.0), (0.75, 0.625, 1.0), (0.75, 0.875, 1.0), (-1.0, 0.875, -0.875), (0.875, 1.0, -0.875), (1.0, -0.875, -0.875), (-0.875, -1.0, -0.875), (0.875, 0.875, -1.0), (-0.875, 0.875, 1.0), (-1.0, -0.125, -0.875), (-1.0, -0.125, 0.125), (-1.0, 0.875, 0.125), (-0.125, 1.0, -0.875), (-0.125, 1.0, 0.125), (0.875, 1.0, 0.125), (1.0, 0.125, -0.875), (1.0, 0.125, 0.125), (1.0, -0.875, 0.125), (0.125, -1.0, -0.875), (0.125, -1.0, 0.125), (-0.875, -1.0, 0.125), (0.875, -0.125, -1.0), (-0.125, -0.125, -1.0), (-0.125, 0.875, -1.0), (-0.875, -0.125, 1.0), (0.125, -0.125, 1.0), (0.125, 0.875, 1.0), (-1.0, 0.375, -0.875), (-1.0, 0.375, -0.375), (-1.0, 0.875, -0.375), (0.375, 1.0, -0.875), (0.375, 1.0, -0.375), (0.875, 1.0, -0.375), (1.0, -0.375, -0.875), (1.0, -0.375, -0.375), (1.0, -0.875, -0.375), (-0.375, -1.0, -0.875), (-0.375, -1.0, -0.375), (-0.875, -1.0, -0.375), (0.875, 0.375, -1.0), (0.375, 0.375, -1.0), (0.375, 0.875, -1.0), (-0.875, 0.375, 1.0), (-0.375, 0.375, 1.0), (-0.375, 0.875, 1.0), (-1.0, -0.625, -0.875), (-1.0, -0.625, -0.375), (-1.0, -0.125, -0.375), (-1.0, -0.625, 0.125), (-1.0, -0.625, 0.625), (-1.0, -0.125, 0.625), (-1.0, 0.375, 0.125), (-1.0, 0.375, 0.625), (-1.0, 0.875, 0.625), (-0.625, 1.0, -0.875), (-0.625, 1.0, -0.375), (-0.125, 1.0, -0.375), (-0.625, 1.0, 0.125), (-0.625, 1.0, 0.625), (-0.125, 1.0, 0.625), (0.375, 1.0, 0.125), (0.375, 1.0, 0.625), (0.875, 1.0, 0.625), (1.0, 0.625, -0.875), (1.0, 0.625, -0.375), (1.0, 0.125, -0.375), (1.0, 0.625, 0.125), (1.0, 0.625, 0.625), (1.0, 0.125, 0.625), (1.0, -0.375, 0.125), (1.0, -0.375, 0.625), (1.0, -0.875, 0.625), (0.625, -1.0, -0.875), (0.625, -1.0, -0.375), (0.125, -1.0, -0.375), (0.625, -1.0, 0.125), (0.625, -1.0, 0.625), (0.125, -1.0, 0.625), (-0.375, -1.0, 0.125), (-0.375, -1.0, 0.625), (-0.875, -1.0, 0.625), (0.875, -0.625, -1.0), (0.375, -0.625, -1.0), (0.375, -0.125, -1.0), (-0.125, -0.625, -1.0), (-0.625, -0.625, -1.0), (-0.625, -0.125, -1.0), (-0.125, 0.375, -1.0), (-0.625, 0.375, -1.0), (-0.625, 0.875, -1.0), (-0.875, -0.625, 1.0), (-0.375, -0.625, 1.0), (-0.375, -0.125, 1.0), (0.125, -0.625, 1.0), (0.625, -0.625, 1.0), (0.625, -0.125, 1.0), (0.125, 0.375, 1.0), (0.625, 0.375, 1.0), (0.625, 0.875, 1.0), (-1.0, 0.625, -0.875), (-1.0, 0.625, -0.625), (-1.0, 0.875, -0.625), (0.625, 1.0, -0.875), (0.625, 1.0, -0.625), (0.875, 1.0, -0.625), (1.0, -0.625, -0.875), (1.0, -0.625, -0.625), (1.0, -0.875, -0.625), (-0.625, -1.0, -0.875), (-0.625, -1.0, -0.625), (-0.875, -1.0, -0.625), (0.875, 0.625, -1.0), (0.625, 0.625, -1.0), (0.625, 0.875, -1.0), (-0.875, 0.625, 1.0), (-0.625, 0.625, 1.0), (-0.625, 0.875, 1.0), (-1.0, -0.375, -0.875), (-1.0, -0.375, -0.625), (-1.0, -0.125, -0.625), (-1.0, -0.375, 0.125), (-1.0, -0.375, 0.375), (-1.0, -0.125, 0.375), (-1.0, 0.625, 0.125), (-1.0, 0.625, 0.375), (-1.0, 0.875, 0.375), (-0.375, 1.0, -0.875), (-0.375, 1.0, -0.625), (-0.125, 1.0, -0.625), (-0.375, 1.0, 0.125), (-0.375, 1.0, 0.375), (-0.125, 1.0, 0.375), (0.625, 1.0, 0.125), (0.625, 1.0, 0.375), (0.875, 1.0, 0.375), (1.0, 0.375, -0.875), (1.0, 0.375, -0.625), (1.0, 0.125, -0.625), (1.0, 0.375, 0.125), (1.0, 0.375, 0.375), (1.0, 0.125, 0.375), (1.0, -0.625, 0.125), (1.0, -0.625, 0.375), (1.0, -0.875, 0.375), (0.375, -1.0, -0.875), (0.375, -1.0, -0.625), (0.125, -1.0, -0.625), (0.375, -1.0, 0.125), (0.375, -1.0, 0.375), (0.125, -1.0, 0.375), (-0.625, -1.0, 0.125), (-0.625, -1.0, 0.375), (-0.875, -1.0, 0.375), (0.875, -0.375, -1.0), (0.625, -0.375, -1.0), (0.625, -0.125, -1.0), (-0.125, -0.375, -1.0), (-0.375, -0.375, -1.0), (-0.375, -0.125, -1.0), (-0.125, 0.625, -1.0), (-0.375, 0.625, -1.0), (-0.375, 0.875, -1.0), (-0.875, -0.375, 1.0), (-0.625, -0.375, 1.0), (-0.625, -0.125, 1.0), (0.125, -0.375, 1.0), (0.375, -0.375, 1.0), (0.375, -0.125, 1.0), (0.125, 0.625, 1.0), (0.375, 0.625, 1.0), (0.375, 0.875, 1.0), (-1.0, 0.125, -0.875), (-1.0, 0.125, -0.625), (-1.0, 0.375, -0.625), (-1.0, 0.125, -0.375), (-1.0, 0.125, -0.125), (-1.0, 0.375, -0.125), (-1.0, 0.625, -0.375), (-1.0, 0.625, -0.125), (-1.0, 0.875, -0.125), (0.125, 1.0, -0.875), (0.125, 1.0, -0.625), (0.375, 1.0, -0.625), (0.125, 1.0, -0.375), (0.125, 1.0, -0.125), (0.375, 1.0, -0.125), (0.625, 1.0, -0.375), (0.625, 1.0, -0.125), (0.875, 1.0, -0.125), (1.0, -0.125, -0.875), (1.0, -0.125, -0.625), (1.0, -0.375, -0.625), (1.0, -0.125, -0.375), (1.0, -0.125, -0.125), (1.0, -0.375, -0.125), (1.0, -0.625, -0.375), (1.0, -0.625, -0.125), (1.0, -0.875, -0.125), (-0.125, -1.0, -0.875), (-0.125, -1.0, -0.625), (-0.375, -1.0, -0.625), (-0.125, -1.0, -0.375), (-0.125, -1.0, -0.125), (-0.375, -1.0, -0.125), (-0.625, -1.0, -0.375), (-0.625, -1.0, -0.125), (-0.875, -1.0, -0.125), (0.875, 0.125, -1.0), (0.625, 0.125, -1.0), (0.625, 0.375, -1.0), (0.375, 0.125, -1.0), (0.125, 0.125, -1.0), (0.125, 0.375, -1.0), (0.375, 0.625, -1.0), (0.125, 0.625, -1.0), (0.125, 0.875, -1.0), (-0.875, 0.125, 1.0), (-0.625, 0.125, 1.0), (-0.625, 0.375, 1.0), (-0.375, 0.125, 1.0), (-0.125, 0.125, 1.0), (-0.125, 0.375, 1.0), (-0.375, 0.625, 1.0), (-0.125, 0.625, 1.0), (-0.125, 0.875, 1.0), (-1.0, -0.875, -0.875), (-1.0, -0.875, -0.625), (-1.0, -0.625, -0.625), (-1.0, -0.875, -0.375), (-1.0, -0.875, -0.125), (-1.0, -0.625, -0.125), (-1.0, -0.375, -0.375), (-1.0, -0.375, -0.125), (-1.0, -0.125, -0.125), (-1.0, -0.875, 0.125), (-1.0, -0.875, 0.375), (-1.0, -0.625, 0.375), (-1.0, -0.875, 0.625), (-1.0, -0.875, 0.875), (-1.0, -0.625, 0.875), (-1.0, -0.375, 0.625), (-1.0, -0.375, 0.875), (-1.0, -0.125, 0.875), (-1.0, 0.125, 0.125), (-1.0, 0.125, 0.375), (-1.0, 0.375, 0.375), (-1.0, 0.125, 0.625), (-1.0, 0.125, 0.875), (-1.0, 0.375, 0.875), (-1.0, 0.625, 0.625), (-1.0, 0.625, 0.875), (-1.0, 0.875, 0.875), (-0.875, 1.0, -0.875), (-0.875, 1.0, -0.625), (-0.625, 1.0, -0.625), (-0.875, 1.0, -0.375), (-0.875, 1.0, -0.125), (-0.625, 1.0, -0.125), (-0.375, 1.0, -0.375), (-0.375, 1.0, -0.125), (-0.125, 1.0, -0.125), (-0.875, 1.0, 0.125), (-0.875, 1.0, 0.375), (-0.625, 1.0, 0.375), (-0.875, 1.0, 0.625), (-0.875, 1.0, 0.875), (-0.625, 1.0, 0.875), (-0.375, 1.0, 0.625), (-0.375, 1.0, 0.875), (-0.125, 1.0, 0.875), (0.125, 1.0, 0.125), (0.125, 1.0, 0.375), (0.375, 1.0, 0.375), (0.125, 1.0, 0.625), (0.125, 1.0, 0.875), (0.375, 1.0, 0.875), (0.625, 1.0, 0.625), (0.625, 1.0, 0.875), (0.875, 1.0, 0.875), (1.0, 0.875, -0.875), (1.0, 0.875, -0.625), (1.0, 0.625, -0.625), (1.0, 0.875, -0.375), (1.0, 0.875, -0.125), (1.0, 0.625, -0.125), (1.0, 0.375, -0.375), (1.0, 0.375, -0.125), (1.0, 0.125, -0.125), (1.0, 0.875, 0.125), (1.0, 0.875, 0.375), (1.0, 0.625, 0.375), (1.0, 0.875, 0.625), (1.0, 0.875, 0.875), (1.0, 0.625, 0.875), (1.0, 0.375, 0.625), (1.0, 0.375, 0.875), (1.0, 0.125, 0.875), (1.0, -0.125, 0.125), (1.0, -0.125, 0.375), (1.0, -0.375, 0.375), (1.0, -0.125, 0.625), (1.0, -0.125, 0.875), (1.0, -0.375, 0.875), (1.0, -0.625, 0.625), (1.0, -0.625, 0.875), (1.0, -0.875, 0.875), (0.875, -1.0, -0.875), (0.875, -1.0, -0.625), (0.625, -1.0, -0.625), (0.875, -1.0, -0.375), (0.875, -1.0, -0.125), (0.625, -1.0, -0.125), (0.375, -1.0, -0.375), (0.375, -1.0, -0.125), (0.125, -1.0, -0.125), (0.875, -1.0, 0.125), (0.875, -1.0, 0.375), (0.625, -1.0, 0.375), (0.875, -1.0, 0.625), (0.875, -1.0, 0.875), (0.625, -1.0, 0.875), (0.375, -1.0, 0.625), (0.375, -1.0, 0.875), (0.125, -1.0, 0.875), (-0.125, -1.0, 0.125), (-0.125, -1.0, 0.375), (-0.375, -1.0, 0.375), (-0.125, -1.0, 0.625), (-0.125, -1.0, 0.875), (-0.375, -1.0, 0.875), (-0.625, -1.0, 0.625), (-0.625, -1.0, 0.875), (-0.875, -1.0, 0.875), (0.875, -0.875, -1.0), (0.625, -0.875, -1.0), (0.625, -0.625, -1.0), (0.375, -0.875, -1.0), (0.125, -0.875, -1.0), (0.125, -0.625, -1.0), (0.375, -0.375, -1.0), (0.125, -0.375, -1.0), (0.125, -0.125, -1.0), (-0.125, -0.875, -1.0), (-0.375, -0.875, -1.0), (-0.375, -0.625, -1.0), (-0.625, -0.875, -1.0), (-0.875, -0.875, -1.0), (-0.875, -0.625, -1.0), (-0.625, -0.375, -1.0), (-0.875, -0.375, -1.0), (-0.875, -0.125, -1.0), (-0.125, 0.125, -1.0), (-0.375, 0.125, -1.0), (-0.375, 0.375, -1.0), (-0.625, 0.125, -1.0), (-0.875, 0.125, -1.0), (-0.875, 0.375, -1.0), (-0.625, 0.625, -1.0), (-0.875, 0.625, -1.0), (-0.875, 0.875, -1.0), (-0.875, -0.875, 1.0), (-0.625, -0.875, 1.0), (-0.625, -0.625, 1.0), (-0.375, -0.875, 1.0), (-0.125, -0.875, 1.0), (-0.125, -0.625, 1.0), (-0.375, -0.375, 1.0), (-0.125, -0.375, 1.0), (-0.125, -0.125, 1.0), (0.125, -0.875, 1.0), (0.375, -0.875, 1.0), (0.375, -0.625, 1.0), (0.625, -0.875, 1.0), (0.875, -0.875, 1.0), (0.875, -0.625, 1.0), (0.625, -0.375, 1.0), (0.875, -0.375, 1.0), (0.875, -0.125, 1.0), (0.125, 0.125, 1.0), (0.375, 0.125, 1.0), (0.375, 0.375, 1.0), (0.625, 0.125, 1.0), (0.875, 0.125, 1.0), (0.875, 0.375, 1.0), (0.625, 0.625, 1.0), (0.875, 0.625, 1.0), (0.875, 0.875, 1.0), (0.125, 0.0, 1.0), (0.0, 0.125, 1.0), (-0.125, 0.0, 1.0), (0.0, -0.125, 1.0), (0.125, -0.125, 1.0), (-0.125, 0.125, 1.0), (-0.125, -0.125, 1.0), (0.125, 0.125, 1.0), (0.125, 0.0, -1.004), (0.0, 0.125, -1.004), (-0.125, 0.0, -1.004), (0.0, -0.125, -1.004), (0.125, -0.125, -1.004), (-0.125, 0.125, -1.004), (-0.125, -0.125, -1.004), (0.125, 0.125, -1.004)], [], [(1152, 386, 1, 639), (1153, 389, 2, 642), (1154, 392, 3, 645), (1155, 636, 0, 647), (1156, 642, 2, 393), (1157, 640, 5, 385), (1158, 408, 11, 627), (1159, 409, 20, 650), (1160, 398, 10, 651), (1161, 412, 14, 630), (1162, 413, 21, 654), (1163, 401, 13, 655), (1164, 416, 17, 633), (1165, 417, 22, 658), (1166, 404, 16, 659), (1167, 420, 19, 635), (1168, 421, 23, 662), (1169, 624, 8, 663), (1170, 424, 17, 405), (1172, 630, 14, 667), (1173, 428, 9, 397), (1527, 431, 1537, 1543), (1175, 628, 12, 671), (1176, 480, 39, 591), (1177, 481, 72, 674), (1178, 434, 26, 675), (1179, 484, 42, 594), (1180, 485, 73, 678), (1181, 437, 29, 679), (1182, 488, 45, 597), (1183, 489, 74, 682), (1184, 440, 32, 683), (1185, 492, 47, 599), (1186, 493, 75, 686), (1187, 588, 36, 687), (1188, 496, 33, 441), (1189, 497, 76, 690), (1190, 594, 42, 691), (1191, 500, 25, 433), (1192, 501, 77, 694), (1193, 592, 40, 695), (1194, 504, 27, 579), (1195, 505, 78, 698), (1196, 456, 48, 699), (1197, 508, 50, 602), (1198, 509, 79, 702), (1199, 457, 49, 703), (1200, 512, 51, 603), (1201, 513, 80, 706), (1202, 446, 38, 707), (1203, 516, 30, 582), (1204, 517, 81, 710), (1205, 460, 52, 711), (1206, 520, 54, 606), (1207, 521, 82, 714), (1208, 461, 53, 715), (1209, 524, 55, 607), (1210, 525, 83, 718), (1211, 449, 41, 719), (1212, 528, 33, 585), (1213, 529, 84, 722), (1214, 464, 56, 723), (1215, 532, 58, 610), (1216, 533, 85, 726), (1217, 465, 57, 727), (1218, 536, 59, 611), (1219, 537, 86, 730), (1220, 452, 44, 731), (1221, 540, 35, 587), (1222, 541, 87, 734), (1223, 468, 60, 735), (1224, 544, 62, 614), (1225, 545, 88, 738), (1226, 469, 61, 739), (1227, 548, 63, 615), (1228, 549, 89, 742), (1229, 576, 24, 743), (1230, 552, 45, 453), (1231, 553, 90, 746), (1232, 472, 64, 747), (1233, 556, 66, 618), (1234, 557, 91, 750), (1235, 473, 65, 751), (1236, 560, 67, 619), (1237, 561, 92, 754), (1238, 582, 30, 755), (1239, 564, 37, 445), (1240, 565, 93, 758), (1241, 476, 68, 759), (1242, 568, 70, 622), (1243, 569, 94, 762), (1244, 477, 69, 763), (1245, 572, 71, 623), (1246, 573, 95, 766), (1247, 580, 28, 767), (1248, 768, 159, 447), (1249, 769, 288, 770), (1250, 578, 98, 771), (1251, 772, 162, 450), (1252, 773, 289, 774), (1253, 581, 101, 775), (1254, 776, 165, 453), (1255, 777, 290, 778), (1256, 584, 104, 779), (1257, 780, 167, 455), (1258, 781, 291, 782), (1259, 444, 156, 783), (1260, 784, 105, 585), (1261, 785, 292, 786), (1262, 450, 162, 787), (1263, 788, 97, 577), (1264, 789, 293, 790), (1265, 448, 160, 791), (1266, 792, 147, 435), (1267, 793, 294, 794), (1268, 600, 120, 795), (1269, 796, 170, 458), (1270, 797, 295, 798), (1271, 601, 121, 799), (1272, 800, 171, 459), (1273, 801, 296, 802), (1274, 590, 110, 803), (1275, 804, 150, 438), (1276, 805, 297, 806), (1277, 604, 124, 807), (1278, 808, 174, 462), (1279, 809, 298, 810), (1280, 605, 125, 811), (1281, 812, 175, 463), (1282, 813, 299, 814), (1283, 593, 113, 815), (1284, 816, 153, 441), (1285, 817, 300, 818), (1286, 608, 128, 819), (1287, 820, 178, 466), (1288, 821, 301, 822), (1289, 609, 129, 823), (1290, 824, 179, 467), (1291, 825, 302, 826), (1292, 596, 116, 827), (1293, 828, 155, 443), (1294, 829, 303, 830), (1295, 612, 132, 831), (1296, 832, 182, 470), (1297, 833, 304, 834), (1298, 613, 133, 835), (1299, 836, 183, 471), (1300, 837, 305, 838), (1301, 432, 144, 839), (1302, 840, 117, 597), (1303, 841, 306, 842), (1304, 616, 136, 843), (1305, 844, 186, 474), (1306, 845, 307, 846), (1307, 617, 137, 847), (1308, 848, 187, 475), (1309, 849, 308, 850), (1310, 438, 150, 851), (1311, 852, 109, 589), (1312, 853, 309, 854), (1313, 620, 140, 855), (1314, 856, 190, 478), (1315, 857, 310, 858), (1316, 621, 141, 859), (1317, 860, 191, 479), (1318, 861, 311, 862), (1319, 436, 148, 863), (1320, 864, 111, 399), (1321, 865, 312, 866), (1322, 672, 192, 867), (1323, 868, 194, 482), (1324, 869, 313, 870), (1325, 673, 193, 871), (1326, 872, 195, 483), (1327, 873, 314, 874), (1328, 626, 146, 875), (1329, 876, 114, 402), (1330, 877, 315, 878), (1331, 676, 196, 879), (1332, 880, 198, 486), (1333, 881, 316, 882), (1334, 677, 197, 883), (1335, 884, 199, 487), (1336, 885, 317, 886), (1337, 629, 149, 887), (1338, 888, 117, 405), (1339, 889, 318, 890), (1340, 680, 200, 891), (1341, 892, 202, 490), (1342, 893, 319, 894), (1343, 681, 201, 895), (1344, 896, 203, 491), (1345, 897, 320, 898), (1346, 632, 152, 899), (1347, 900, 119, 407), (1348, 901, 321, 902), (1349, 684, 204, 903), (1350, 904, 206, 494), (1351, 905, 322, 906), (1352, 685, 205, 907), (1353, 908, 207, 495), (1354, 909, 323, 910), (1355, 396, 108, 911), (1356, 912, 153, 633), (1357, 913, 324, 914), (1358, 688, 208, 915), (1359, 916, 210, 498), (1360, 917, 325, 918), (1361, 689, 209, 919), (1362, 920, 211, 499), (1363, 921, 326, 922), (1364, 402, 114, 923), (1365, 924, 145, 625), (1366, 925, 327, 926), (1367, 692, 212, 927), (1368, 928, 214, 502), (1369, 929, 328, 930), (1370, 693, 213, 931), (1371, 932, 215, 503), (1372, 933, 329, 934), (1373, 400, 112, 935), (1374, 936, 99, 387), (1375, 937, 330, 938), (1376, 696, 216, 939), (1377, 940, 218, 506), (1378, 941, 331, 942), (1379, 697, 217, 943), (1380, 944, 219, 507), (1381, 945, 332, 946), (1382, 648, 168, 947), (1383, 948, 122, 410), (1384, 949, 333, 950), (1385, 700, 220, 951), (1386, 952, 222, 510), (1387, 953, 334, 954), (1388, 701, 221, 955), (1389, 956, 223, 511), (1390, 957, 335, 958), (1391, 649, 169, 959), (1392, 960, 123, 411), (1393, 961, 336, 962), (1394, 704, 224, 963), (1395, 964, 226, 514), (1396, 965, 337, 966), (1397, 705, 225, 967), (1398, 968, 227, 515), (1399, 969, 338, 970), (1400, 638, 158, 971), (1401, 972, 102, 390), (1402, 973, 339, 974), (1403, 708, 228, 975), (1404, 976, 230, 518), (1405, 977, 340, 978), (1406, 709, 229, 979), (1407, 980, 231, 519), (1408, 981, 341, 982), (1409, 652, 172, 983), (1410, 984, 126, 414), (1411, 985, 342, 986), (1412, 712, 232, 987), (1413, 988, 234, 522), (1414, 989, 343, 990), (1415, 713, 233, 991), (1416, 992, 235, 523), (1417, 993, 344, 994), (1418, 653, 173, 995), (1419, 996, 127, 415), (1420, 997, 345, 998), (1421, 716, 236, 999), (1422, 1000, 238, 526), (1423, 1001, 346, 1002), (1424, 717, 237, 1003), (1425, 1004, 239, 527), (1426, 1005, 347, 1006), (1427, 641, 161, 1007), (1428, 1008, 105, 393), (1429, 1009, 348, 1010), (1430, 720, 240, 1011), (1431, 1012, 242, 530), (1432, 1013, 349, 1014), (1433, 721, 241, 1015), (1434, 1016, 243, 531), (1435, 1017, 350, 1018), (1436, 656, 176, 1019), (1437, 1020, 130, 418), (1438, 1021, 351, 1022), (1439, 724, 244, 1023), (1440, 1024, 246, 534), (1441, 1025, 352, 1026), (1442, 725, 245, 1027), (1443, 1028, 247, 535), (1444, 1029, 353, 1030), (1445, 657, 177, 1031), (1446, 1032, 131, 419), (1447, 1033, 354, 1034), (1448, 728, 248, 1035), (1449, 1036, 250, 538), (1450, 1037, 355, 1038), (1451, 729, 249, 1039), (1452, 1040, 251, 539), (1453, 1041, 356, 1042), (1454, 644, 164, 1043), (1455, 1044, 107, 395), (1456, 1045, 357, 1046), (1457, 732, 252, 1047), (1458, 1048, 254, 542), (1459, 1049, 358, 1050), (1460, 733, 253, 1051), (1461, 1052, 255, 543), (1462, 1053, 359, 1054), (1463, 660, 180, 1055), (1464, 1056, 134, 422), (1465, 1057, 360, 1058), (1466, 736, 256, 1059), (1467, 1060, 258, 546), (1468, 1061, 361, 1062), (1469, 737, 257, 1063), (1470, 1064, 259, 547), (1471, 1065, 362, 1066), (1472, 661, 181, 1067), (1473, 1068, 135, 423), (1474, 1069, 363, 1070), (1475, 740, 260, 1071), (1476, 1072, 262, 550), (1477, 1073, 364, 1074), (1478, 741, 261, 1075), (1479, 1076, 263, 551), (1480, 1077, 365, 1078), (1481, 384, 96, 1079), (1482, 1080, 165, 645), (1483, 1081, 366, 1082), (1484, 744, 264, 1083), (1485, 1084, 266, 554), (1486, 1085, 367, 1086), (1487, 745, 265, 1087), (1488, 1088, 267, 555), (1489, 1089, 368, 1090), (1490, 664, 184, 1091), (1491, 1092, 138, 426), (1492, 1093, 369, 1094), (1493, 748, 268, 1095), (1494, 1096, 270, 558), (1495, 1097, 370, 1098), (1496, 749, 269, 1099), (1497, 1100, 271, 559), (1498, 1101, 371, 1102), (1499, 665, 185, 1103), (1500, 1104, 139, 427), (1501, 1105, 372, 1106), (1502, 752, 272, 1107), (1503, 1108, 274, 562), (1504, 1109, 373, 1110), (1505, 753, 273, 1111), (1506, 1112, 275, 563), (1507, 1113, 374, 1114), (1508, 390, 102, 1115), (1509, 1116, 157, 637), (1510, 1117, 375, 1118), (1511, 756, 276, 1119), (1512, 1120, 278, 566), (1513, 1121, 376, 1122), (1514, 757, 277, 1123), (1515, 1124, 279, 567), (1516, 1125, 377, 1126), (1517, 668, 188, 1127), (1518, 1128, 142, 430), (1519, 1129, 378, 1130), (1520, 760, 280, 1131), (1521, 1132, 282, 570), (1522, 1133, 379, 1134), (1523, 761, 281, 1135), (1524, 1136, 283, 571), (1525, 1137, 380, 1138), (1526, 669, 189, 1139), (1527, 1140, 143, 431), (1528, 1141, 381, 1142), (1529, 764, 284, 1143), (1530, 1144, 286, 574), (1531, 1145, 382, 1146), (1532, 765, 285, 1147), (1533, 1148, 287, 575), (1534, 1149, 383, 1150), (1535, 388, 100, 1151), (768, 1152, 639, 159), (288, 771, 1152, 768), (771, 98, 386, 1152), (772, 1153, 642, 162), (289, 775, 1153, 772), (775, 101, 389, 1153), (776, 1154, 645, 165), (290, 779, 1154, 776), (779, 104, 392, 1154), (780, 1155, 647, 167), (291, 783, 1155, 780), (783, 156, 636, 1155), (784, 1156, 393, 105), (292, 787, 1156, 784), (787, 162, 642, 1156), (788, 1157, 385, 97), (293, 791, 1157, 788), (791, 160, 640, 1157), (792, 1158, 627, 147), (294, 795, 1158, 792), (795, 120, 408, 1158), (796, 1159, 650, 170), (295, 799, 1159, 796), (799, 121, 409, 1159), (800, 1160, 651, 171), (296, 803, 1160, 800), (803, 110, 398, 1160), (804, 1161, 630, 150), (297, 807, 1161, 804), (807, 124, 412, 1161), (808, 1162, 654, 174), (298, 811, 1162, 808), (811, 125, 413, 1162), (812, 1163, 655, 175), (299, 815, 1163, 812), (815, 113, 401, 1163), (816, 1164, 633, 153), (300, 819, 1164, 816), (819, 128, 416, 1164), (820, 1165, 658, 178), (301, 823, 1165, 820), (823, 129, 417, 1165), (824, 1166, 659, 179), (302, 827, 1166, 824), (827, 116, 404, 1166), (828, 1167, 635, 155), (303, 831, 1167, 828), (831, 132, 420, 1167), (832, 1168, 662, 182), (304, 835, 1168, 832), (835, 133, 421, 1168), (836, 1169, 663, 183), (305, 839, 1169, 836), (839, 144, 624, 1169), (840, 1170, 405, 117), (306, 843, 1170, 840), (843, 136, 424, 1170), (844, 1171, 666, 186), (307, 847, 1171, 844), (847, 137, 425, 1171), (848, 1172, 667, 187), (308, 851, 1172, 848), (851, 150, 630, 1172), (852, 1173, 397, 109), (309, 855, 1173, 852), (855, 140, 428, 1173), (856, 1174, 670, 190), (310, 859, 1174, 856), (859, 141, 429, 1174), (860, 1175, 671, 191), (311, 863, 1175, 860), (863, 148, 628, 1175), (864, 1176, 591, 111), (312, 867, 1176, 864), (867, 192, 480, 1176), (868, 1177, 674, 194), (313, 871, 1177, 868), (871, 193, 481, 1177), (872, 1178, 675, 195), (314, 875, 1178, 872), (875, 146, 434, 1178), (876, 1179, 594, 114), (315, 879, 1179, 876), (879, 196, 484, 1179), (880, 1180, 678, 198), (316, 883, 1180, 880), (883, 197, 485, 1180), (884, 1181, 679, 199), (317, 887, 1181, 884), (887, 149, 437, 1181), (888, 1182, 597, 117), (318, 891, 1182, 888), (891, 200, 488, 1182), (892, 1183, 682, 202), (319, 895, 1183, 892), (895, 201, 489, 1183), (896, 1184, 683, 203), (320, 899, 1184, 896), (899, 152, 440, 1184), (900, 1185, 599, 119), (321, 903, 1185, 900), (903, 204, 492, 1185), (904, 1186, 686, 206), (322, 907, 1186, 904), (907, 205, 493, 1186), (908, 1187, 687, 207), (323, 911, 1187, 908), (911, 108, 588, 1187), (912, 1188, 441, 153), (324, 915, 1188, 912), (915, 208, 496, 1188), (916, 1189, 690, 210), (325, 919, 1189, 916), (919, 209, 497, 1189), (920, 1190, 691, 211), (326, 923, 1190, 920), (923, 114, 594, 1190), (924, 1191, 433, 145), (327, 927, 1191, 924), (927, 212, 500, 1191), (928, 1192, 694, 214), (328, 931, 1192, 928), (931, 213, 501, 1192), (932, 1193, 695, 215), (329, 935, 1193, 932), (935, 112, 592, 1193), (936, 1194, 579, 99), (330, 939, 1194, 936), (939, 216, 504, 1194), (940, 1195, 698, 218), (331, 943, 1195, 940), (943, 217, 505, 1195), (944, 1196, 699, 219), (332, 947, 1196, 944), (947, 168, 456, 1196), (948, 1197, 602, 122), (333, 951, 1197, 948), (951, 220, 508, 1197), (952, 1198, 702, 222), (334, 955, 1198, 952), (955, 221, 509, 1198), (956, 1199, 703, 223), (335, 959, 1199, 956), (959, 169, 457, 1199), (960, 1200, 603, 123), (336, 963, 1200, 960), (963, 224, 512, 1200), (964, 1201, 706, 226), (337, 967, 1201, 964), (967, 225, 513, 1201), (968, 1202, 707, 227), (338, 971, 1202, 968), (971, 158, 446, 1202), (972, 1203, 582, 102), (339, 975, 1203, 972), (975, 228, 516, 1203), (976, 1204, 710, 230), (340, 979, 1204, 976), (979, 229, 517, 1204), (980, 1205, 711, 231), (341, 983, 1205, 980), (983, 172, 460, 1205), (984, 1206, 606, 126), (342, 987, 1206, 984), (987, 232, 520, 1206), (988, 1207, 714, 234), (343, 991, 1207, 988), (991, 233, 521, 1207), (992, 1208, 715, 235), (344, 995, 1208, 992), (995, 173, 461, 1208), (996, 1209, 607, 127), (345, 999, 1209, 996), (999, 236, 524, 1209), (1000, 1210, 718, 238), (346, 1003, 1210, 1000), (1003, 237, 525, 1210), (1004, 1211, 719, 239), (347, 1007, 1211, 1004), (1007, 161, 449, 1211), (1008, 1212, 585, 105), (348, 1011, 1212, 1008), (1011, 240, 528, 1212), (1012, 1213, 722, 242), (349, 1015, 1213, 1012), (1015, 241, 529, 1213), (1016, 1214, 723, 243), (350, 1019, 1214, 1016), (1019, 176, 464, 1214), (1020, 1215, 610, 130), (351, 1023, 1215, 1020), (1023, 244, 532, 1215), (1024, 1216, 726, 246), (352, 1027, 1216, 1024), (1027, 245, 533, 1216), (1028, 1217, 727, 247), (353, 1031, 1217, 1028), (1031, 177, 465, 1217), (1032, 1218, 611, 131), (354, 1035, 1218, 1032), (1035, 248, 536, 1218), (1036, 1219, 730, 250), (355, 1039, 1219, 1036), (1039, 249, 537, 1219), (1040, 1220, 731, 251), (356, 1043, 1220, 1040), (1043, 164, 452, 1220), (1044, 1221, 587, 107), (357, 1047, 1221, 1044), (1047, 252, 540, 1221), (1048, 1222, 734, 254), (358, 1051, 1222, 1048), (1051, 253, 541, 1222), (1052, 1223, 735, 255), (359, 1055, 1223, 1052), (1055, 180, 468, 1223), (1056, 1224, 614, 134), (360, 1059, 1224, 1056), (1059, 256, 544, 1224), (1060, 1225, 738, 258), (361, 1063, 1225, 1060), (1063, 257, 545, 1225), (1064, 1226, 739, 259), (362, 1067, 1226, 1064), (1067, 181, 469, 1226), (1068, 1227, 615, 135), (363, 1071, 1227, 1068), (1071, 260, 548, 1227), (1072, 1228, 742, 262), (364, 1075, 1228, 1072), (1075, 261, 549, 1228), (1076, 1229, 743, 263), (365, 1079, 1229, 1076), (1079, 96, 576, 1229), (1080, 1230, 453, 165), (366, 1083, 1230, 1080), (1083, 264, 552, 1230), (1084, 1231, 746, 266), (367, 1087, 1231, 1084), (1087, 265, 553, 1231), (1088, 1232, 747, 267), (368, 1091, 1232, 1088), (1091, 184, 472, 1232), (1092, 1233, 618, 138), (369, 1095, 1233, 1092), (1095, 268, 556, 1233), (1096, 1234, 750, 270), (370, 1099, 1234, 1096), (1099, 269, 557, 1234), (1100, 1235, 751, 271), (371, 1103, 1235, 1100), (1103, 185, 473, 1235), (1104, 1236, 619, 139), (372, 1107, 1236, 1104), (1107, 272, 560, 1236), (1108, 1237, 754, 274), (373, 1111, 1237, 1108), (1111, 273, 561, 1237), (1112, 1238, 755, 275), (374, 1115, 1238, 1112), (1115, 102, 582, 1238), (1116, 1239, 445, 157), (375, 1119, 1239, 1116), (1119, 276, 564, 1239), (1120, 1240, 758, 278), (376, 1123, 1240, 1120), (1123, 277, 565, 1240), (1124, 1241, 759, 279), (377, 1127, 1241, 1124), (1127, 188, 476, 1241), (1128, 1242, 622, 142), (378, 1131, 1242, 1128), (1131, 280, 568, 1242), (1132, 1243, 762, 282), (379, 1135, 1243, 1132), (1135, 281, 569, 1243), (1136, 1244, 763, 283), (380, 1139, 1244, 1136), (1139, 189, 477, 1244), (1140, 1245, 623, 143), (381, 1143, 1245, 1140), (1143, 284, 572, 1245), (1144, 1246, 766, 286), (382, 1147, 1246, 1144), (1147, 285, 573, 1246), (1148, 1247, 767, 287), (383, 1151, 1247, 1148), (1151, 100, 580, 1247), (480, 1248, 447, 39), (192, 770, 1248, 480), (770, 288, 768, 1248), (672, 1249, 770, 192), (72, 483, 1249, 672), (483, 195, 769, 1249), (769, 1250, 771, 288), (195, 675, 1250, 769), (675, 26, 578, 1250), (484, 1251, 450, 42), (196, 774, 1251, 484), (774, 289, 772, 1251), (676, 1252, 774, 196), (73, 487, 1252, 676), (487, 199, 773, 1252), (773, 1253, 775, 289), (199, 679, 1253, 773), (679, 29, 581, 1253), (488, 1254, 453, 45), (200, 778, 1254, 488), (778, 290, 776, 1254), (680, 1255, 778, 200), (74, 491, 1255, 680), (491, 203, 777, 1255), (777, 1256, 779, 290), (203, 683, 1256, 777), (683, 32, 584, 1256), (492, 1257, 455, 47), (204, 782, 1257, 492), (782, 291, 780, 1257), (684, 1258, 782, 204), (75, 495, 1258, 684), (495, 207, 781, 1258), (781, 1259, 783, 291), (207, 687, 1259, 781), (687, 36, 444, 1259), (496, 1260, 585, 33), (208, 786, 1260, 496), (786, 292, 784, 1260), (688, 1261, 786, 208), (76, 499, 1261, 688), (499, 211, 785, 1261), (785, 1262, 787, 292), (211, 691, 1262, 785), (691, 42, 450, 1262), (500, 1263, 577, 25), (212, 790, 1263, 500), (790, 293, 788, 1263), (692, 1264, 790, 212), (77, 503, 1264, 692), (503, 215, 789, 1264), (789, 1265, 791, 293), (215, 695, 1265, 789), (695, 40, 448, 1265), (504, 1266, 435, 27), (216, 794, 1266, 504), (794, 294, 792, 1266), (696, 1267, 794, 216), (78, 507, 1267, 696), (507, 219, 793, 1267), (793, 1268, 795, 294), (219, 699, 1268, 793), (699, 48, 600, 1268), (508, 1269, 458, 50), (220, 798, 1269, 508), (798, 295, 796, 1269), (700, 1270, 798, 220), (79, 511, 1270, 700), (511, 223, 797, 1270), (797, 1271, 799, 295), (223, 703, 1271, 797), (703, 49, 601, 1271), (512, 1272, 459, 51), (224, 802, 1272, 512), (802, 296, 800, 1272), (704, 1273, 802, 224), (80, 515, 1273, 704), (515, 227, 801, 1273), (801, 1274, 803, 296), (227, 707, 1274, 801), (707, 38, 590, 1274), (516, 1275, 438, 30), (228, 806, 1275, 516), (806, 297, 804, 1275), (708, 1276, 806, 228), (81, 519, 1276, 708), (519, 231, 805, 1276), (805, 1277, 807, 297), (231, 711, 1277, 805), (711, 52, 604, 1277), (520, 1278, 462, 54), (232, 810, 1278, 520), (810, 298, 808, 1278), (712, 1279, 810, 232), (82, 523, 1279, 712), (523, 235, 809, 1279), (809, 1280, 811, 298), (235, 715, 1280, 809), (715, 53, 605, 1280), (524, 1281, 463, 55), (236, 814, 1281, 524), (814, 299, 812, 1281), (716, 1282, 814, 236), (83, 527, 1282, 716), (527, 239, 813, 1282), (813, 1283, 815, 299), (239, 719, 1283, 813), (719, 41, 593, 1283), (528, 1284, 441, 33), (240, 818, 1284, 528), (818, 300, 816, 1284), (720, 1285, 818, 240), (84, 531, 1285, 720), (531, 243, 817, 1285), (817, 1286, 819, 300), (243, 723, 1286, 817), (723, 56, 608, 1286), (532, 1287, 466, 58), (244, 822, 1287, 532), (822, 301, 820, 1287), (724, 1288, 822, 244), (85, 535, 1288, 724), (535, 247, 821, 1288), (821, 1289, 823, 301), (247, 727, 1289, 821), (727, 57, 609, 1289), (536, 1290, 467, 59), (248, 826, 1290, 536), (826, 302, 824, 1290), (728, 1291, 826, 248), (86, 539, 1291, 728), (539, 251, 825, 1291), (825, 1292, 827, 302), (251, 731, 1292, 825), (731, 44, 596, 1292), (540, 1293, 443, 35), (252, 830, 1293, 540), (830, 303, 828, 1293), (732, 1294, 830, 252), (87, 543, 1294, 732), (543, 255, 829, 1294), (829, 1295, 831, 303), (255, 735, 1295, 829), (735, 60, 612, 1295), (544, 1296, 470, 62), (256, 834, 1296, 544), (834, 304, 832, 1296), (736, 1297, 834, 256), (88, 547, 1297, 736), (547, 259, 833, 1297), (833, 1298, 835, 304), (259, 739, 1298, 833), (739, 61, 613, 1298), (548, 1299, 471, 63), (260, 838, 1299, 548), (838, 305, 836, 1299), (740, 1300, 838, 260), (89, 551, 1300, 740), (551, 263, 837, 1300), (837, 1301, 839, 305), (263, 743, 1301, 837), (743, 24, 432, 1301), (552, 1302, 597, 45), (264, 842, 1302, 552), (842, 306, 840, 1302), (744, 1303, 842, 264), (90, 555, 1303, 744), (555, 267, 841, 1303), (841, 1304, 843, 306), (267, 747, 1304, 841), (747, 64, 616, 1304), (556, 1305, 474, 66), (268, 846, 1305, 556), (846, 307, 844, 1305), (748, 1306, 846, 268), (91, 559, 1306, 748), (559, 271, 845, 1306), (845, 1307, 847, 307), (271, 751, 1307, 845), (751, 65, 617, 1307), (560, 1308, 475, 67), (272, 850, 1308, 560), (850, 308, 848, 1308), (752, 1309, 850, 272), (92, 563, 1309, 752), (563, 275, 849, 1309), (849, 1310, 851, 308), (275, 755, 1310, 849), (755, 30, 438, 1310), (564, 1311, 589, 37), (276, 854, 1311, 564), (854, 309, 852, 1311), (756, 1312, 854, 276), (93, 567, 1312, 756), (567, 279, 853, 1312), (853, 1313, 855, 309), (279, 759, 1313, 853), (759, 68, 620, 1313), (568, 1314, 478, 70), (280, 858, 1314, 568), (858, 310, 856, 1314), (760, 1315, 858, 280), (94, 571, 1315, 760), (571, 283, 857, 1315), (857, 1316, 859, 310), (283, 763, 1316, 857), (763, 69, 621, 1316), (572, 1317, 479, 71), (284, 862, 1317, 572), (862, 311, 860, 1317), (764, 1318, 862, 284), (95, 575, 1318, 764), (575, 287, 861, 1318), (861, 1319, 863, 311), (287, 767, 1319, 861), (767, 28, 436, 1319), (408, 1320, 399, 11), (120, 866, 1320, 408), (866, 312, 864, 1320), (600, 1321, 866, 120), (48, 482, 1321, 600), (482, 194, 865, 1321), (865, 1322, 867, 312), (194, 674, 1322, 865), (674, 72, 672, 1322), (456, 1323, 482, 48), (168, 870, 1323, 456), (870, 313, 868, 1323), (648, 1324, 870, 168), (20, 411, 1324, 648), (411, 123, 869, 1324), (869, 1325, 871, 313), (123, 603, 1325, 869), (603, 51, 673, 1325), (481, 1326, 483, 72), (193, 874, 1326, 481), (874, 314, 872, 1326), (673, 1327, 874, 193), (51, 459, 1327, 673), (459, 171, 873, 1327), (873, 1328, 875, 314), (171, 651, 1328, 873), (651, 10, 626, 1328), (412, 1329, 402, 14), (124, 878, 1329, 412), (878, 315, 876, 1329), (604, 1330, 878, 124), (52, 486, 1330, 604), (486, 198, 877, 1330), (877, 1331, 879, 315), (198, 678, 1331, 877), (678, 73, 676, 1331), (460, 1332, 486, 52), (172, 882, 1332, 460), (882, 316, 880, 1332), (652, 1333, 882, 172), (21, 415, 1333, 652), (415, 127, 881, 1333), (881, 1334, 883, 316), (127, 607, 1334, 881), (607, 55, 677, 1334), (485, 1335, 487, 73), (197, 886, 1335, 485), (886, 317, 884, 1335), (677, 1336, 886, 197), (55, 463, 1336, 677), (463, 175, 885, 1336), (885, 1337, 887, 317), (175, 655, 1337, 885), (655, 13, 629, 1337), (416, 1338, 405, 17), (128, 890, 1338, 416), (890, 318, 888, 1338), (608, 1339, 890, 128), (56, 490, 1339, 608), (490, 202, 889, 1339), (889, 1340, 891, 318), (202, 682, 1340, 889), (682, 74, 680, 1340), (464, 1341, 490, 56), (176, 894, 1341, 464), (894, 319, 892, 1341), (656, 1342, 894, 176), (22, 419, 1342, 656), (419, 131, 893, 1342), (893, 1343, 895, 319), (131, 611, 1343, 893), (611, 59, 681, 1343), (489, 1344, 491, 74), (201, 898, 1344, 489), (898, 320, 896, 1344), (681, 1345, 898, 201), (59, 467, 1345, 681), (467, 179, 897, 1345), (897, 1346, 899, 320), (179, 659, 1346, 897), (659, 16, 632, 1346), (420, 1347, 407, 19), (132, 902, 1347, 420), (902, 321, 900, 1347), (612, 1348, 902, 132), (60, 494, 1348, 612), (494, 206, 901, 1348), (901, 1349, 903, 321), (206, 686, 1349, 901), (686, 75, 684, 1349), (468, 1350, 494, 60), (180, 906, 1350, 468), (906, 322, 904, 1350), (660, 1351, 906, 180), (23, 423, 1351, 660), (423, 135, 905, 1351), (905, 1352, 907, 322), (135, 615, 1352, 905), (615, 63, 685, 1352), (493, 1353, 495, 75), (205, 910, 1353, 493), (910, 323, 908, 1353), (685, 1354, 910, 205), (63, 471, 1354, 685), (471, 183, 909, 1354), (909, 1355, 911, 323), (183, 663, 1355, 909), (663, 8, 396, 1355), (424, 1356, 633, 17), (136, 914, 1356, 424), (914, 324, 912, 1356), (616, 1357, 914, 136), (64, 498, 1357, 616), (498, 210, 913, 1357), (913, 1358, 915, 324), (210, 690, 1358, 913), (690, 76, 688, 1358), (472, 1359, 498, 64), (184, 918, 1359, 472), (918, 325, 916, 1359), (664, 1360, 918, 184), (427, 139, 917, 1360), (917, 1361, 919, 325), (139, 619, 1361, 917), (619, 67, 689, 1361), (497, 1362, 499, 76), (209, 922, 1362, 497), (922, 326, 920, 1362), (689, 1363, 922, 209), (67, 475, 1363, 689), (475, 187, 921, 1363), (921, 1364, 923, 326), (187, 667, 1364, 921), (667, 14, 402, 1364), (428, 1365, 625, 9), (140, 926, 1365, 428), (926, 327, 924, 1365), (620, 1366, 926, 140), (68, 502, 1366, 620), (502, 214, 925, 1366), (925, 1367, 927, 327), (214, 694, 1367, 925), (694, 77, 692, 1367), (476, 1368, 502, 68), (188, 930, 1368, 476), (930, 328, 928, 1368), (668, 1369, 930, 188), (429, 1527, 1543, 1536), (431, 143, 929, 1369), (929, 1370, 931, 328), (143, 623, 1370, 929), (623, 71, 693, 1370), (501, 1371, 503, 77), (213, 934, 1371, 501), (934, 329, 932, 1371), (693, 1372, 934, 213), (71, 479, 1372, 693), (479, 191, 933, 1372), (933, 1373, 935, 329), (191, 671, 1373, 933), (671, 12, 400, 1373), (636, 1374, 387, 0), (156, 938, 1374, 636), (938, 330, 936, 1374), (444, 1375, 938, 156), (36, 506, 1375, 444), (506, 218, 937, 1375), (937, 1376, 939, 330), (218, 698, 1376, 937), (698, 78, 696, 1376), (588, 1377, 506, 36), (108, 942, 1377, 588), (942, 331, 940, 1377), (396, 1378, 942, 108), (8, 410, 1378, 396), (410, 122, 941, 1378), (941, 1379, 943, 331), (122, 602, 1379, 941), (602, 50, 697, 1379), (505, 1380, 507, 78), (217, 946, 1380, 505), (946, 332, 944, 1380), (697, 1381, 946, 217), (50, 458, 1381, 697), (458, 170, 945, 1381), (945, 1382, 947, 332), (170, 650, 1382, 945), (650, 20, 648, 1382), (624, 1383, 410, 8), (144, 950, 1383, 624), (950, 333, 948, 1383), (432, 1384, 950, 144), (24, 510, 1384, 432), (510, 222, 949, 1384), (949, 1385, 951, 333), (222, 702, 1385, 949), (702, 79, 700, 1385), (576, 1386, 510, 24), (96, 954, 1386, 576), (954, 334, 952, 1386), (384, 1387, 954, 96), (4, 637, 1387, 384), (637, 157, 953, 1387), (953, 1388, 955, 334), (157, 445, 1388, 953), (445, 37, 701, 1388), (509, 1389, 511, 79), (221, 958, 1389, 509), (958, 335, 956, 1389), (701, 1390, 958, 221), (37, 589, 1390, 701), (589, 109, 957, 1390), (957, 1391, 959, 335), (109, 397, 1391, 957), (397, 9, 649, 1391), (409, 1392, 411, 20), (121, 962, 1392, 409), (962, 336, 960, 1392), (601, 1393, 962, 121), (49, 514, 1393, 601), (514, 226, 961, 1393), (961, 1394, 963, 336), (226, 706, 1394, 961), (706, 80, 704, 1394), (457, 1395, 514, 49), (169, 966, 1395, 457), (966, 337, 964, 1395), (649, 1396, 966, 169), (9, 625, 1396, 649), (625, 145, 965, 1396), (965, 1397, 967, 337), (145, 433, 1397, 965), (433, 25, 705, 1397), (513, 1398, 515, 80), (225, 970, 1398, 513), (970, 338, 968, 1398), (705, 1399, 970, 225), (25, 577, 1399, 705), (577, 97, 969, 1399), (969, 1400, 971, 338), (97, 385, 1400, 969), (385, 5, 638, 1400), (386, 1401, 390, 1), (98, 974, 1401, 386), (974, 339, 972, 1401), (578, 1402, 974, 98), (26, 518, 1402, 578), (518, 230, 973, 1402), (973, 1403, 975, 339), (230, 710, 1403, 973), (710, 81, 708, 1403), (434, 1404, 518, 26), (146, 978, 1404, 434), (978, 340, 976, 1404), (626, 1405, 978, 146), (10, 414, 1405, 626), (414, 126, 977, 1405), (977, 1406, 979, 340), (126, 606, 1406, 977), (606, 54, 709, 1406), (517, 1407, 519, 81), (229, 982, 1407, 517), (982, 341, 980, 1407), (709, 1408, 982, 229), (54, 462, 1408, 709), (462, 174, 981, 1408), (981, 1409, 983, 341), (174, 654, 1409, 981), (654, 21, 652, 1409), (398, 1410, 414, 10), (110, 986, 1410, 398), (986, 342, 984, 1410), (590, 1411, 986, 110), (38, 522, 1411, 590), (522, 234, 985, 1411), (985, 1412, 987, 342), (234, 714, 1412, 985), (714, 82, 712, 1412), (446, 1413, 522, 38), (158, 990, 1413, 446), (990, 343, 988, 1413), (638, 1414, 990, 158), (5, 640, 1414, 638), (640, 160, 989, 1414), (989, 1415, 991, 343), (160, 448, 1415, 989), (448, 40, 713, 1415), (521, 1416, 523, 82), (233, 994, 1416, 521), (994, 344, 992, 1416), (713, 1417, 994, 233), (40, 592, 1417, 713), (592, 112, 993, 1417), (993, 1418, 995, 344), (112, 400, 1418, 993), (400, 12, 653, 1418), (413, 1419, 415, 21), (125, 998, 1419, 413), (998, 345, 996, 1419), (605, 1420, 998, 125), (53, 526, 1420, 605), (526, 238, 997, 1420), (997, 1421, 999, 345), (238, 718, 1421, 997), (718, 83, 716, 1421), (461, 1422, 526, 53), (173, 1002, 1422, 461), (1002, 346, 1000, 1422), (653, 1423, 1002, 173), (12, 628, 1423, 653), (628, 148, 1001, 1423), (1001, 1424, 1003, 346), (148, 436, 1424, 1001), (436, 28, 717, 1424), (525, 1425, 527, 83), (237, 1006, 1425, 525), (1006, 347, 1004, 1425), (717, 1426, 1006, 237), (28, 580, 1426, 717), (580, 100, 1005, 1426), (1005, 1427, 1007, 347), (100, 388, 1427, 1005), (388, 6, 641, 1427), (389, 1428, 393, 2), (101, 1010, 1428, 389), (1010, 348, 1008, 1428), (581, 1429, 1010, 101), (29, 530, 1429, 581), (530, 242, 1009, 1429), (1009, 1430, 1011, 348), (242, 722, 1430, 1009), (722, 84, 720, 1430), (437, 1431, 530, 29), (149, 1014, 1431, 437), (1014, 349, 1012, 1431), (629, 1432, 1014, 149), (13, 418, 1432, 629), (418, 130, 1013, 1432), (1013, 1433, 1015, 349), (130, 610, 1433, 1013), (610, 58, 721, 1433), (529, 1434, 531, 84), (241, 1018, 1434, 529), (1018, 350, 1016, 1434), (721, 1435, 1018, 241), (58, 466, 1435, 721), (466, 178, 1017, 1435), (1017, 1436, 1019, 350), (178, 658, 1436, 1017), (658, 22, 656, 1436), (401, 1437, 418, 13), (113, 1022, 1437, 401), (1022, 351, 1020, 1437), (593, 1438, 1022, 113), (41, 534, 1438, 593), (534, 246, 1021, 1438), (1021, 1439, 1023, 351), (246, 726, 1439, 1021), (726, 85, 724, 1439), (449, 1440, 534, 41), (161, 1026, 1440, 449), (1026, 352, 1024, 1440), (641, 1441, 1026, 161), (6, 643, 1441, 641), (643, 163, 1025, 1441), (1025, 1442, 1027, 352), (163, 451, 1442, 1025), (451, 43, 725, 1442), (533, 1443, 535, 85), (245, 1030, 1443, 533), (1030, 353, 1028, 1443), (725, 1444, 1030, 245), (43, 595, 1444, 725), (595, 115, 1029, 1444), (1029, 1445, 1031, 353), (115, 403, 1445, 1029), (403, 15, 657, 1445), (417, 1446, 419, 22), (129, 1034, 1446, 417), (1034, 354, 1032, 1446), (609, 1447, 1034, 129), (57, 538, 1447, 609), (538, 250, 1033, 1447), (1033, 1448, 1035, 354), (250, 730, 1448, 1033), (730, 86, 728, 1448), (465, 1449, 538, 57), (177, 1038, 1449, 465), (1038, 355, 1036, 1449), (657, 1450, 1038, 177), (15, 631, 1450, 657), (631, 151, 1037, 1450), (1037, 1451, 1039, 355), (151, 439, 1451, 1037), (439, 31, 729, 1451), (537, 1452, 539, 86), (249, 1042, 1452, 537), (1042, 356, 1040, 1452), (729, 1453, 1042, 249), (31, 583, 1453, 729), (583, 103, 1041, 1453), (1041, 1454, 1043, 356), (103, 391, 1454, 1041), (391, 7, 644, 1454), (392, 1455, 395, 3), (104, 1046, 1455, 392), (1046, 357, 1044, 1455), (584, 1456, 1046, 104), (32, 542, 1456, 584), (542, 254, 1045, 1456), (1045, 1457, 1047, 357), (254, 734, 1457, 1045), (734, 87, 732, 1457), (440, 1458, 542, 32), (152, 1050, 1458, 440), (1050, 358, 1048, 1458), (632, 1459, 1050, 152), (16, 422, 1459, 632), (422, 134, 1049, 1459), (1049, 1460, 1051, 358), (134, 614, 1460, 1049), (614, 62, 733, 1460), (541, 1461, 543, 87), (253, 1054, 1461, 541), (1054, 359, 1052, 1461), (733, 1462, 1054, 253), (62, 470, 1462, 733), (470, 182, 1053, 1462), (1053, 1463, 1055, 359), (182, 662, 1463, 1053), (662, 23, 660, 1463), (404, 1464, 422, 16), (116, 1058, 1464, 404), (1058, 360, 1056, 1464), (596, 1465, 1058, 116), (44, 546, 1465, 596), (546, 258, 1057, 1465), (1057, 1466, 1059, 360), (258, 738, 1466, 1057), (738, 88, 736, 1466), (452, 1467, 546, 44), (164, 1062, 1467, 452), (1062, 361, 1060, 1467), (644, 1468, 1062, 164), (7, 646, 1468, 644), (646, 166, 1061, 1468), (1061, 1469, 1063, 361), (166, 454, 1469, 1061), (454, 46, 737, 1469), (545, 1470, 547, 88), (257, 1066, 1470, 545), (1066, 362, 1064, 1470), (737, 1471, 1066, 257), (46, 598, 1471, 737), (598, 118, 1065, 1471), (1065, 1472, 1067, 362), (118, 406, 1472, 1065), (406, 18, 661, 1472), (421, 1473, 423, 23), (133, 1070, 1473, 421), (1070, 363, 1068, 1473), (613, 1474, 1070, 133), (61, 550, 1474, 613), (550, 262, 1069, 1474), (1069, 1475, 1071, 363), (262, 742, 1475, 1069), (742, 89, 740, 1475), (469, 1476, 550, 61), (181, 1074, 1476, 469), (1074, 364, 1072, 1476), (661, 1477, 1074, 181), (18, 634, 1477, 661), (634, 154, 1073, 1477), (1073, 1478, 1075, 364), (154, 442, 1478, 1073), (442, 34, 741, 1478), (549, 1479, 551, 89), (261, 1078, 1479, 549), (1078, 365, 1076, 1479), (741, 1480, 1078, 261), (34, 586, 1480, 741), (586, 106, 1077, 1480), (1077, 1481, 1079, 365), (106, 394, 1481, 1077), (394, 4, 384, 1481), (395, 1482, 645, 3), (107, 1082, 1482, 395), (1082, 366, 1080, 1482), (587, 1483, 1082, 107), (35, 554, 1483, 587), (554, 266, 1081, 1483), (1081, 1484, 1083, 366), (266, 746, 1484, 1081), (746, 90, 744, 1484), (443, 1485, 554, 35), (155, 1086, 1485, 443), (1086, 367, 1084, 1485), (635, 1486, 1086, 155), (19, 426, 1486, 635), (426, 138, 1085, 1486), (1085, 1487, 1087, 367), (138, 618, 1487, 1085), (618, 66, 745, 1487), (553, 1488, 555, 90), (265, 1090, 1488, 553), (1090, 368, 1088, 1488), (745, 1489, 1090, 265), (66, 474, 1489, 745), (474, 186, 1089, 1489), (1089, 1490, 1091, 368), (186, 666, 1490, 1089), (407, 1491, 426, 19), (119, 1094, 1491, 407), (1094, 369, 1092, 1491), (599, 1492, 1094, 119), (47, 558, 1492, 599), (558, 270, 1093, 1492), (1093, 1493, 1095, 369), (270, 750, 1493, 1093), (750, 91, 748, 1493), (455, 1494, 558, 47), (167, 1098, 1494, 455), (1098, 370, 1096, 1494), (647, 1495, 1098, 167), (0, 387, 1495, 647), (387, 99, 1097, 1495), (1097, 1496, 1099, 370), (99, 579, 1496, 1097), (579, 27, 749, 1496), (557, 1497, 559, 91), (269, 1102, 1497, 557), (1102, 371, 1100, 1497), (749, 1498, 1102, 269), (27, 435, 1498, 749), (435, 147, 1101, 1498), (1101, 1499, 1103, 371), (147, 627, 1499, 1101), (627, 11, 665, 1499), (137, 1106, 1500, 425), (1106, 372, 1104, 1500), (617, 1501, 1106, 137), (65, 562, 1501, 617), (562, 274, 1105, 1501), (1105, 1502, 1107, 372), (274, 754, 1502, 1105), (754, 92, 752, 1502), (473, 1503, 562, 65), (185, 1110, 1503, 473), (1110, 373, 1108, 1503), (665, 1504, 1110, 185), (11, 399, 1504, 665), (399, 111, 1109, 1504), (1109, 1505, 1111, 373), (111, 591, 1505, 1109), (591, 39, 753, 1505), (561, 1506, 563, 92), (273, 1114, 1506, 561), (1114, 374, 1112, 1506), (753, 1507, 1114, 273), (39, 447, 1507, 753), (447, 159, 1113, 1507), (1113, 1508, 1115, 374), (159, 639, 1508, 1113), (639, 1, 390, 1508), (394, 1509, 637, 4), (106, 1118, 1509, 394), (1118, 375, 1116, 1509), (586, 1510, 1118, 106), (34, 566, 1510, 586), (566, 278, 1117, 1510), (1117, 1511, 1119, 375), (278, 758, 1511, 1117), (758, 93, 756, 1511), (442, 1512, 566, 34), (154, 1122, 1512, 442), (1122, 376, 1120, 1512), (634, 1513, 1122, 154), (18, 430, 1513, 634), (430, 142, 1121, 1513), (1121, 1514, 1123, 376), (142, 622, 1514, 1121), (622, 70, 757, 1514), (565, 1515, 567, 93), (277, 1126, 1515, 565), (1126, 377, 1124, 1515), (757, 1516, 1126, 277), (70, 478, 1516, 757), (478, 190, 1125, 1516), (1125, 1517, 1127, 377), (190, 670, 1517, 1125), (670, 1174, 1540, 1539), (406, 1518, 430, 18), (118, 1130, 1518, 406), (1130, 378, 1128, 1518), (598, 1519, 1130, 118), (46, 570, 1519, 598), (570, 282, 1129, 1519), (1129, 1520, 1131, 378), (282, 762, 1520, 1129), (762, 94, 760, 1520), (454, 1521, 570, 46), (166, 1134, 1521, 454), (1134, 379, 1132, 1521), (646, 1522, 1134, 166), (7, 391, 1522, 646), (391, 103, 1133, 1522), (1133, 1523, 1135, 379), (103, 583, 1523, 1133), (583, 31, 761, 1523), (569, 1524, 571, 94), (281, 1138, 1524, 569), (1138, 380, 1136, 1524), (761, 1525, 1138, 281), (31, 439, 1525, 761), (439, 151, 1137, 1525), (1137, 1526, 1139, 380), (151, 631, 1526, 1137), (631, 15, 669, 1526), (1174, 429, 1536, 1540), (141, 1142, 1527, 429), (1142, 381, 1140, 1527), (621, 1528, 1142, 141), (69, 574, 1528, 621), (574, 286, 1141, 1528), (1141, 1529, 1143, 381), (286, 766, 1529, 1141), (766, 95, 764, 1529), (477, 1530, 574, 69), (189, 1146, 1530, 477), (1146, 382, 1144, 1530), (669, 1531, 1146, 189), (15, 403, 1531, 669), (403, 115, 1145, 1531), (1145, 1532, 1147, 382), (115, 595, 1532, 1145), (595, 43, 765, 1532), (573, 1533, 575, 95), (285, 1150, 1533, 573), (1150, 383, 1148, 1533), (765, 1534, 1150, 285), (43, 451, 1534, 765), (451, 163, 1149, 1534), (1149, 1535, 1151, 383), (163, 643, 1535, 1149), (643, 6, 388, 1535), (1542, 1539, 1547, 1550), (1538, 1542, 1550, 1546), (1543, 1537, 1545, 1551), (1536, 1543, 1551, 1544), (668, 1517, 1542, 1538), (1517, 670, 1539, 1542), (1369, 668, 1538, 1541), (431, 1369, 1541, 1537), (1541, 1538, 1546, 1549), (1537, 1541, 1549, 1545), (1540, 1536, 1544, 1548), (1539, 1540, 1548, 1547)])
me_cube.use_remesh_preserve_volume = False
me_cube.use_remesh_preserve_attributes = False
me_cube.use_mirror_vertex_groups = False
me_cube.update()

# ---- objects
ob_cube = bpy.data.objects.new('Cube', me_cube)

# ---- transforms, parenting, visibility, modifiers, constraints
ob_cube.location = (0.0, 0.0, 0.0)
ob_cube.lineart.crease_threshold = 0.0

# ---- collection membership
col_collection_1.objects.link(ob_cube)

# ---- scene / render settings (as saved in the file)
scene.frame_start = 1; scene.frame_end = 60; scene.frame_set(1)
scene.render.engine = 'BLENDER_EEVEE_NEXT'
scene.render.resolution_percentage = 50
scene.render.dither_intensity = 0.0
scene.cycles.use_denoising = False
scene.cycles.samples = 10
scene.cycles.sampling_pattern = 'TABULATED_SOBOL'
scene.cycles.light_sampling_threshold = 0.0
scene.cycles.use_adaptive_sampling = False
scene.cycles.use_light_tree = False
scene.cycles.blur_glossy = 0.0
scene.cycles.pixel_filter_type = 'GAUSSIAN'
scene.cycles.sample_clamp_indirect = 0.0
scene.view_settings.view_transform = 'Standard'
bpy.context.view_layer.update()

# ---- added for rendering (the .blend has no active camera): camera
cam_auto = bpy.data.cameras.new('AutoCamera')
cam_auto.lens = 50.0
cam_auto.sensor_width = 36.0
cam_auto.clip_end = 1000.0
ob_auto_camera = bpy.data.objects.new('AutoCamera', cam_auto)
scene.collection.objects.link(ob_auto_camera)
ob_auto_camera.location = (3.20696, -3.84835, 2.5638)
ob_auto_camera.rotation_euler = (1.09748, -7.21219e-08, 0.694738)
scene.camera = ob_auto_camera
bpy.context.view_layer.update()
